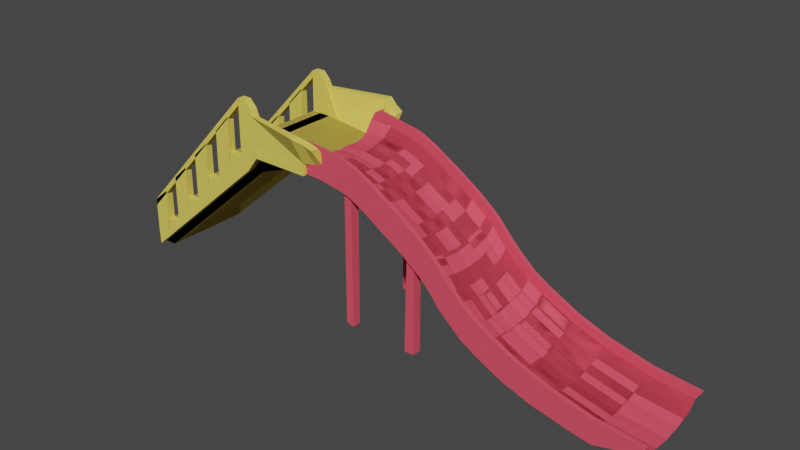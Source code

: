 # Source: Slide.blend  (saved by Blender 2.90.8; exported with 4.5.12 LTS)
import bpy
from mathutils import Matrix  # noqa: F401  (used for matrix-valued properties, if any)

bpy.ops.wm.read_factory_settings(use_empty=True)
scene = bpy.context.scene
scene.name = 'Scene'

# ---- collections
col_collection = bpy.data.collections.new('Collection'); scene.collection.children.link(col_collection)

# ---- materials (node trees are filled in below, after node groups)
mat_material_001 = bpy.data.materials.new('Material.001')
mat_material_001.use_transparent_shadow = False
mat_material_001.diffuse_color = (0.8, 0.08448, 0.1268, 1.0)
mat_material_001.metallic = 0.2795
mat_material_002 = bpy.data.materials.new('Material.002')
mat_material_002.use_transparent_shadow = False
mat_material_002.diffuse_color = (0.8, 0.6423, 0.1154, 1.0)
mat_material_002.metallic = 0.2857

# ---- material node trees

# ---- world
world_world = bpy.data.worlds.new('World'); scene.world = world_world
world_world.use_nodes = True; world_world.node_tree.nodes.clear()
_N = world_world.node_tree.nodes; _L = world_world.node_tree.links
n0 = _N.new('ShaderNodeOutputWorld'); n0.name = 'World Output'; n0.location = (300, 300)
n1 = _N.new('ShaderNodeBackground'); n1.name = 'Background'; n1.location = (10, 300)
n1.inputs[0].default_value = (0.05088, 0.05088, 0.05088, 1.0)
_L.new(n1.outputs[0], n0.inputs[0])
n0.is_active_output = True
world_world.color = (0.05088, 0.05088, 0.05088)
world_world.use_sun_shadow = False
world_world.sun_shadow_jitter_overblur = 0.0

# ---- meshes
me_cube_002 = bpy.data.meshes.new('Cube.002')
me_cube_002.from_pydata([(0.6437, -1.0, -1.0), (-5.731, -1.0, 2.719), (0.6437, 1.0, -1.0), (-5.731, 1.0, 2.719), (1.573, -1.0, -0.7517), (0.6437, 0.6, -1.0), (1.573, 1.0, -0.7517), (0.6437, 0.8, -1.0), (0.6437, 0.4, -1.034), (0.6437, 0.2, -1.046), (0.6437, 0.0, -1.073), (0.6437, -0.2, -1.046), (0.6437, -0.4, -1.034), (0.6437, -0.6, -1.0), (0.6437, -0.8, -1.0), (-5.731, -0.8, 2.536), (-5.731, -0.6, 2.498), (-5.731, -0.4, 2.436), (-5.731, -0.2, 2.425), (-5.731, 0.0, 2.397), (-5.731, 0.2, 2.425), (-5.731, 0.4, 2.436), (-5.731, 0.6, 2.498), (-5.731, 0.8, 2.536), (1.573, -0.8, -0.9346), (1.573, -0.6, -0.972), (1.573, -0.4, -1.034), (1.573, -0.2, -1.046), (1.573, 0.0, -1.073), (1.573, 0.2, -1.046), (1.573, 0.4, -1.034), (1.573, 0.6, -0.972), (1.573, 0.8, -0.9346), (-5.731, -1.0, 2.241), (-5.731, 1.0, 2.241), (-5.731, -0.8, 2.241), (-5.731, -0.6, 2.241), (-5.731, -0.4, 2.207), (-5.731, -0.2, 2.196), (-5.731, 0.0, 2.168), (-5.731, 0.2, 2.196), (-5.731, 0.4, 2.207), (-5.731, 0.6, 2.241), (-5.731, 0.8, 2.241), (-2.595, 1.0, 0.2747), (-1.947, 1.0, -0.2092), (-1.299, 1.0, -0.5296), (-0.6517, 1.0, -0.7449), (0.2412, 1.0, -0.9318), (-2.536, 1.0, 0.7139), (-1.828, 1.0, 0.1918), (-1.121, 1.0, -0.1668), (-0.4142, 1.0, -0.4203), (0.5381, 1.0, -0.6453), (-2.536, -1.0, 0.7139), (-1.828, -1.0, 0.1918), (-1.121, -1.0, -0.1668), (-0.4142, -1.0, -0.4203), (0.5381, -1.0, -0.6453), (-2.536, 0.8, 0.531), (-1.828, 0.8, 0.008881), (-1.121, 0.8, -0.3497), (-0.4142, 0.8, -0.6032), (0.5381, 0.8, -0.8282), (-2.536, 0.6, 0.4937), (-1.828, 0.6, -0.02847), (-1.121, 0.6, -0.387), (-0.4142, 0.6, -0.6405), (0.5381, 0.6, -0.8656), (-2.536, 0.4, 0.4313), (-1.828, 0.4, -0.09087), (-1.121, 0.4, -0.4494), (-0.4142, 0.4, -0.7029), (0.5381, 0.4, -0.928), (-2.536, 0.2, 0.4201), (-1.828, 0.2, -0.1021), (-1.121, 0.2, -0.4606), (-0.4142, 0.2, -0.7141), (0.5381, 0.2, -0.9391), (-2.536, 0.0, 0.3928), (-1.828, 0.0, -0.1293), (-1.121, 0.0, -0.4879), (-0.4142, 0.0, -0.7414), (0.5381, 0.0, -0.9664), (-2.536, -0.2, 0.4201), (-1.828, -0.2, -0.1021), (-1.121, -0.2, -0.4606), (-0.4142, -0.2, -0.7141), (0.5381, -0.2, -0.9391), (-2.536, -0.4, 0.4313), (-1.828, -0.4, -0.09087), (-1.121, -0.4, -0.4494), (-0.4142, -0.4, -0.7029), (0.5381, -0.4, -0.928), (-2.536, -0.6, 0.4937), (-1.828, -0.6, -0.02847), (-1.121, -0.6, -0.387), (-0.4142, -0.6, -0.6405), (0.5381, -0.6, -0.8656), (-2.536, -0.8, 0.531), (-1.828, -0.8, 0.008881), (-1.121, -0.8, -0.3497), (-0.4142, -0.8, -0.6032), (0.5381, -0.8, -0.8282), (-2.595, -0.8, 0.2747), (-1.947, -0.8, -0.2092), (-1.299, -0.8, -0.5296), (-0.6517, -0.8, -0.7449), (0.2412, -0.8, -0.9318), (-2.595, -0.6, 0.2747), (-1.947, -0.6, -0.2092), (-1.299, -0.6, -0.5296), (-0.6517, -0.6, -0.7449), (0.2412, -0.6, -0.9318), (-2.595, -0.4, 0.2404), (-1.947, -0.4, -0.2436), (-1.299, -0.4, -0.564), (-0.6517, -0.4, -0.7793), (0.2412, -0.4, -0.9661), (-2.595, -0.2, 0.2292), (-1.947, -0.2, -0.2548), (-1.299, -0.2, -0.5752), (-0.6517, -0.2, -0.7905), (0.2412, -0.2, -0.9773), (-2.595, 0.0, 0.2019), (-1.947, 0.0, -0.282), (-1.299, 0.0, -0.6024), (-0.6517, 0.0, -0.8177), (0.2412, 0.0, -1.005), (-2.595, 0.2, 0.2292), (-1.947, 0.2, -0.2548), (-1.299, 0.2, -0.5752), (-0.6517, 0.2, -0.7905), (0.2412, 0.2, -0.9773), (-2.595, 0.4, 0.2404), (-1.947, 0.4, -0.2436), (-1.299, 0.4, -0.564), (-0.6517, 0.4, -0.7793), (0.2412, 0.4, -0.9661), (-2.595, 0.6, 0.2747), (-1.947, 0.6, -0.2092), (-1.299, 0.6, -0.5296), (-0.6517, 0.6, -0.7449), (0.2412, 0.6, -0.9318), (-2.595, 0.8, 0.2747), (-1.947, 0.8, -0.2092), (-1.299, 0.8, -0.5296), (-0.6517, 0.8, -0.7449), (0.2412, 0.8, -0.9318), (0.2412, -1.0, -0.9318), (-0.6517, -1.0, -0.7449), (-1.299, -1.0, -0.5296), (-1.947, -1.0, -0.2092), (-2.595, -1.0, 0.2747), (0.2412, 1.0, -0.9318), (0.6437, 1.0, -1.0), (1.573, 1.0, -0.7517), (0.5381, 1.0, -0.6453), (-5.731, 1.0, 2.719), (-5.731, 1.0, 2.241), (-2.595, 1.0, 0.2747), (-1.947, 1.0, -0.2092), (-1.299, 1.0, -0.5296), (-0.6517, 1.0, -0.7449), (-2.536, 1.0, 0.7139), (-1.828, 1.0, 0.1918), (-1.121, 1.0, -0.1668), (-0.4142, 1.0, -0.4203), (-2.982, -1.0, 0.6902), (-3.64, -1.0, 1.265), (-4.163, -1.0, 1.591), (-4.685, -1.0, 1.922), (-5.208, -1.0, 2.153), (-5.208, 1.0, 2.153), (-4.685, 1.0, 1.922), (-4.163, 1.0, 1.591), (-3.64, 1.0, 1.265), (-2.982, 1.0, 0.6902), (-5.198, 1.0, 2.624), (-4.666, 1.0, 2.387), (-4.133, 1.0, 2.049), (-3.601, 1.0, 1.717), (-2.933, 1.0, 1.136), (-5.198, -1.0, 2.624), (-4.666, -1.0, 2.387), (-4.133, -1.0, 2.049), (-3.601, -1.0, 1.717), (-2.933, -1.0, 1.136), (-5.198, 0.8, 2.441), (-4.666, 0.8, 2.204), (-4.133, 0.8, 1.866), (-3.601, 0.8, 1.534), (-2.933, 0.8, 0.9529), (-5.198, 0.6, 2.403), (-4.666, 0.6, 2.167), (-4.133, 0.6, 1.829), (-3.601, 0.6, 1.496), (-2.933, 0.6, 0.9155), (-5.198, 0.4, 2.341), (-4.666, 0.4, 2.104), (-4.133, 0.4, 1.767), (-3.601, 0.4, 1.434), (-2.933, 0.4, 0.8531), (-5.198, 0.2, 2.33), (-4.666, 0.2, 2.093), (-4.133, 0.2, 1.755), (-3.601, 0.2, 1.423), (-2.933, 0.2, 0.8419), (-5.198, 0.0, 2.303), (-4.666, 0.0, 2.066), (-4.133, 0.0, 1.728), (-3.601, 0.0, 1.396), (-2.933, 0.0, 0.8147), (-5.198, -0.2, 2.33), (-4.666, -0.2, 2.093), (-4.133, -0.2, 1.755), (-3.601, -0.2, 1.423), (-2.933, -0.2, 0.8419), (-5.198, -0.4, 2.341), (-4.666, -0.4, 2.104), (-4.133, -0.4, 1.767), (-3.601, -0.4, 1.434), (-2.933, -0.4, 0.8531), (-5.198, -0.6, 2.403), (-4.666, -0.6, 2.167), (-4.133, -0.6, 1.829), (-3.601, -0.6, 1.496), (-2.933, -0.6, 0.9155), (-5.198, -0.8, 2.441), (-4.666, -0.8, 2.204), (-4.133, -0.8, 1.866), (-3.601, -0.8, 1.534), (-2.933, -0.8, 0.9529), (-5.208, -0.8, 2.153), (-4.685, -0.8, 1.922), (-4.163, -0.8, 1.591), (-3.64, -0.8, 1.265), (-2.982, -0.8, 0.6902), (-5.208, -0.6, 2.153), (-4.685, -0.6, 1.922), (-4.163, -0.6, 1.591), (-3.64, -0.6, 1.265), (-2.982, -0.6, 0.6902), (-5.208, -0.4, 2.118), (-4.685, -0.4, 1.888), (-4.163, -0.4, 1.557), (-3.64, -0.4, 1.23), (-2.982, -0.4, 0.6559), (-5.208, -0.2, 2.107), (-4.685, -0.2, 1.877), (-4.163, -0.2, 1.545), (-3.64, -0.2, 1.219), (-2.982, -0.2, 0.6447), (-5.208, 0.0, 2.08), (-4.685, 0.0, 1.85), (-4.163, 0.0, 1.518), (-3.64, 0.0, 1.192), (-2.982, 0.0, 0.6174), (-5.208, 0.2, 2.107), (-4.685, 0.2, 1.877), (-4.163, 0.2, 1.545), (-3.64, 0.2, 1.219), (-2.982, 0.2, 0.6447), (-5.208, 0.4, 2.118), (-4.685, 0.4, 1.888), (-4.163, 0.4, 1.557), (-3.64, 0.4, 1.23), (-2.982, 0.4, 0.6559), (-5.208, 0.6, 2.153), (-4.685, 0.6, 1.922), (-4.163, 0.6, 1.591), (-3.64, 0.6, 1.265), (-2.982, 0.6, 0.6902), (-5.208, 0.8, 2.153), (-4.685, 0.8, 1.922), (-4.163, 0.8, 1.591), (-3.64, 0.8, 1.265), (-2.982, 0.8, 0.6902), (-5.208, 1.0, 2.153), (-4.685, 1.0, 1.922), (-4.163, 1.0, 1.591), (-3.64, 1.0, 1.265), (-2.982, 1.0, 0.6902), (-5.198, 1.0, 2.624), (-4.666, 1.0, 2.387), (-4.133, 1.0, 2.049), (-3.601, 1.0, 1.717), (-2.933, 1.0, 1.136), (-3.292, -1.0, 0.996), (-3.466, -1.0, 1.116), (-3.466, 1.0, 1.116), (-3.292, 1.0, 0.996), (-3.423, 1.0, 1.565), (-3.246, 1.0, 1.444), (-3.423, -1.0, 1.565), (-3.246, -1.0, 1.444), (-3.423, 0.8, 1.383), (-3.246, 0.8, 1.261), (-3.423, 0.6, 1.345), (-3.246, 0.6, 1.223), (-3.423, 0.4, 1.283), (-3.246, 0.4, 1.161), (-3.423, 0.2, 1.272), (-3.246, 0.2, 1.15), (-3.423, 0.0, 1.244), (-3.246, 0.0, 1.123), (-3.423, -0.2, 1.272), (-3.246, -0.2, 1.15), (-3.423, -0.4, 1.283), (-3.246, -0.4, 1.161), (-3.423, -0.6, 1.345), (-3.246, -0.6, 1.223), (-3.423, -0.8, 1.383), (-3.246, -0.8, 1.261), (-3.466, -0.8, 1.116), (-3.292, -0.8, 0.996), (-3.466, -0.6, 1.116), (-3.292, -0.6, 0.996), (-3.466, -0.4, 1.081), (-3.292, -0.4, 0.9616), (-3.466, -0.2, 1.07), (-3.292, -0.2, 0.9505), (-3.466, 0.0, 1.043), (-3.292, 0.0, 0.9232), (-3.466, 0.2, 1.07), (-3.292, 0.2, 0.9505), (-3.466, 0.4, 1.081), (-3.292, 0.4, 0.9616), (-3.466, 0.6, 1.116), (-3.292, 0.6, 0.996), (-3.466, 0.8, 1.116), (-3.292, 0.8, 0.996), (-3.466, 1.0, 1.116), (-3.292, 1.0, 0.996), (-3.423, 1.0, 1.565), (-3.246, 1.0, 1.444), (-3.234, 1.0, 0.9489), (-3.124, 1.0, 0.8439), (-3.186, 1.0, 1.396), (-3.075, 1.0, 1.29), (-3.186, -1.0, 1.396), (-3.075, -1.0, 1.29), (-3.186, 0.8, 1.213), (-3.075, 0.8, 1.107), (-3.186, 0.6, 1.176), (-3.075, 0.6, 1.07), (-3.186, 0.4, 1.113), (-3.075, 0.4, 1.007), (-3.186, 0.2, 1.102), (-3.075, 0.2, 0.9963), (-3.186, 0.0, 1.075), (-3.075, 0.0, 0.969), (-3.186, -0.2, 1.102), (-3.075, -0.2, 0.9963), (-3.186, -0.4, 1.113), (-3.075, -0.4, 1.007), (-3.186, -0.6, 1.176), (-3.075, -0.6, 1.07), (-3.186, -0.8, 1.213), (-3.075, -0.8, 1.107), (-3.234, -0.8, 0.9489), (-3.124, -0.8, 0.8439), (-3.234, -0.6, 0.9489), (-3.124, -0.6, 0.8439), (-3.234, -0.4, 0.9145), (-3.124, -0.4, 0.8095), (-3.234, -0.2, 0.9033), (-3.124, -0.2, 0.7983), (-3.234, 0.0, 0.8761), (-3.124, 0.0, 0.7711), (-3.234, 0.2, 0.9033), (-3.124, 0.2, 0.7983), (-3.234, 0.4, 0.9145), (-3.124, 0.4, 0.8095), (-3.234, 0.6, 0.9489), (-3.124, 0.6, 0.8439), (-3.234, 0.8, 0.9489), (-3.124, 0.8, 0.8439), (-3.234, 1.0, 0.9489), (-3.124, 1.0, 0.8439), (-3.186, 1.0, 1.396), (-3.075, 1.0, 1.29), (-3.124, -1.0, 0.8439), (-3.234, -1.0, 0.9489), (-3.901, -1.0, 1.439), (-3.901, 1.0, 1.439), (-3.867, 1.0, 1.894), (-3.867, -1.0, 1.894), (-3.867, 0.8, 1.711), (-3.867, 0.6, 1.674), (-3.867, 0.4, 1.611), (-3.867, 0.2, 1.6), (-3.867, 0.0, 1.573), (-3.867, -0.2, 1.6), (-3.867, -0.4, 1.611), (-3.867, -0.6, 1.674), (-3.867, -0.8, 1.711), (-3.901, -0.8, 1.439), (-3.901, -0.6, 1.439), (-3.901, -0.4, 1.405), (-3.901, -0.2, 1.393), (-3.901, 0.0, 1.366), (-3.901, 0.2, 1.393), (-3.901, 0.4, 1.405), (-3.901, 0.6, 1.439), (-3.901, 0.8, 1.439), (-3.901, 1.0, 1.439), (-3.867, 1.0, 1.894), (-2.789, 1.0, 0.4464), (-2.734, 1.0, 0.8887), (-2.734, -1.0, 0.8887), (-2.734, 0.8, 0.7058), (-2.734, 0.6, 0.6685), (-2.734, 0.4, 0.6061), (-2.734, 0.2, 0.5949), (-2.734, 0.0, 0.5677), (-2.734, -0.2, 0.5949), (-2.734, -0.4, 0.6061), (-2.734, -0.6, 0.6685), (-2.734, -0.8, 0.7058), (-2.789, -0.8, 0.4464), (-2.789, -0.6, 0.4464), (-2.789, -0.4, 0.412), (-2.789, -0.2, 0.4008), (-2.789, 0.0, 0.3736), (-2.789, 0.2, 0.4008), (-2.789, 0.4, 0.412), (-2.789, 0.6, 0.4464), (-2.789, 0.8, 0.4464), (-2.789, 1.0, 0.4464), (-2.734, 1.0, 0.8887), (-2.789, -1.0, 0.4464), (-2.271, 1.0, -0.0136), (-2.182, 1.0, 0.4065), (-2.182, -1.0, 0.4065), (-2.182, 0.8, 0.2236), (-2.182, 0.6, 0.1862), (-2.182, 0.4, 0.1239), (-2.182, 0.2, 0.1127), (-2.182, 0.0, 0.08542), (-2.182, -0.2, 0.1127), (-2.182, -0.4, 0.1239), (-2.182, -0.6, 0.1862), (-2.182, -0.8, 0.2236), (-2.271, -0.8, -0.0136), (-2.271, -0.6, -0.0136), (-2.271, -0.4, -0.04795), (-2.271, -0.2, -0.05914), (-2.271, 0.0, -0.08639), (-2.271, 0.2, -0.05914), (-2.271, 0.4, -0.04795), (-2.271, 0.6, -0.0136), (-2.271, 0.8, -0.0136), (-2.271, -1.0, -0.0136), (-2.271, 1.0, -0.0136), (-2.182, 1.0, 0.4065), (-4.424, -1.0, 1.764), (-4.424, 1.0, 1.764), (-4.399, 1.0, 2.226), (-4.399, -1.0, 2.226), (-4.399, 0.8, 2.043), (-4.399, 0.6, 2.006), (-4.399, 0.4, 1.943), (-4.399, 0.2, 1.932), (-4.399, 0.0, 1.905), (-4.399, -0.2, 1.932), (-4.399, -0.4, 1.943), (-4.399, -0.6, 2.006), (-4.399, -0.8, 2.043), (-4.424, -0.8, 1.764), (-4.424, -0.6, 1.764), (-4.424, -0.4, 1.73), (-4.424, -0.2, 1.719), (-4.424, 0.0, 1.692), (-4.424, 0.2, 1.719), (-4.424, 0.4, 1.73), (-4.424, 0.6, 1.764), (-4.424, 0.8, 1.764), (-4.424, 1.0, 1.764), (-4.399, 1.0, 2.226), (-4.86, -1.0, 2.013), (-5.034, -1.0, 2.096), (-5.034, 1.0, 2.096), (-4.86, 1.0, 2.013), (-5.021, 1.0, 2.565), (-4.843, 1.0, 2.48), (-5.021, -1.0, 2.565), (-4.843, -1.0, 2.48), (-5.021, 0.8, 2.382), (-4.843, 0.8, 2.297), (-5.021, 0.6, 2.345), (-4.843, 0.6, 2.259), (-5.021, 0.4, 2.283), (-4.843, 0.4, 2.197), (-5.021, 0.2, 2.271), (-4.843, 0.2, 2.186), (-5.021, 0.0, 2.244), (-4.843, 0.0, 2.159), (-5.021, -0.2, 2.271), (-4.843, -0.2, 2.186), (-5.021, -0.4, 2.283), (-4.843, -0.4, 2.197), (-5.021, -0.6, 2.345), (-4.843, -0.6, 2.259), (-5.021, -0.8, 2.382), (-4.843, -0.8, 2.297), (-5.034, -0.8, 2.096), (-4.86, -0.8, 2.013), (-5.034, -0.6, 2.096), (-4.86, -0.6, 2.013), (-5.034, -0.4, 2.062), (-4.86, -0.4, 1.978), (-5.034, -0.2, 2.051), (-4.86, -0.2, 1.967), (-5.034, 0.0, 2.024), (-4.86, 0.0, 1.94), (-5.034, 0.2, 2.051), (-4.86, 0.2, 1.967), (-5.034, 0.4, 2.062), (-4.86, 0.4, 1.978), (-5.034, 0.6, 2.096), (-4.86, 0.6, 2.013), (-5.034, 0.8, 2.096), (-4.86, 0.8, 2.013), (-5.034, 1.0, 2.096), (-4.86, 1.0, 2.013), (-5.021, 1.0, 2.565), (-4.843, 1.0, 2.48), (0.2412, 1.09, -0.9318), (0.6437, 1.09, -1.0), (1.573, 1.09, -0.7517), (0.5381, 1.09, -0.6453), (-5.731, 1.09, 2.719), (-5.731, 1.09, 2.241), (-2.789, 1.09, 0.4464), (-2.595, 1.09, 0.2747), (-2.271, 1.09, -0.0136), (-1.947, 1.09, -0.2092), (-1.299, 1.09, -0.5296), (-0.6517, 1.09, -0.7449), (-2.734, 1.09, 0.8887), (-2.536, 1.09, 0.7139), (-2.182, 1.09, 0.4065), (-1.828, 1.09, 0.1918), (-1.121, 1.09, -0.1668), (-0.4142, 1.09, -0.4203), (-5.208, 1.09, 2.153), (-4.86, 1.09, 2.013), (-4.685, 1.09, 1.922), (-4.424, 1.09, 1.764), (-4.163, 1.09, 1.591), (-3.901, 1.09, 1.439), (-3.64, 1.09, 1.265), (-3.124, 1.09, 0.8439), (-2.982, 1.09, 0.6902), (-5.198, 1.09, 2.624), (-4.843, 1.09, 2.48), (-4.666, 1.09, 2.387), (-4.399, 1.09, 2.226), (-4.133, 1.09, 2.049), (-3.867, 1.09, 1.894), (-3.601, 1.09, 1.717), (-3.075, 1.09, 1.29), (-2.933, 1.09, 1.136), (-3.466, 1.09, 1.116), (-3.292, 1.09, 0.996), (-3.423, 1.09, 1.565), (-3.246, 1.09, 1.444), (-3.234, 1.09, 0.9489), (-3.186, 1.09, 1.396), (-5.034, 1.09, 2.096), (-5.021, 1.09, 2.565), (0.6463, 1.0, -0.4637), (1.681, 1.0, -0.5701), (-2.626, 1.0, 1.093), (-2.427, 1.0, 0.8955), (-2.074, 1.0, 0.5881), (-1.72, 1.0, 0.3734), (-1.013, 1.0, 0.0148), (-0.3061, 1.0, -0.2387), (-5.622, 1.0, 2.9), (-5.09, 1.0, 2.805), (-4.735, 1.0, 2.661), (-4.557, 1.0, 2.569), (-4.291, 1.0, 2.408), (-4.025, 1.0, 2.25), (-3.759, 1.0, 2.076), (-3.492, 1.0, 1.898), (-2.967, 1.0, 1.472), (-2.825, 1.0, 1.317), (-5.622, 1.09, 2.9), (-2.427, 1.09, 0.8955), (-2.074, 1.09, 0.5881), (-3.315, 1.0, 1.764), (-3.137, 1.0, 1.625), (-4.735, 1.09, 2.661), (0.6463, 1.09, -0.4637), (-3.078, 1.0, 1.577), (-5.09, 1.09, 2.805), (-4.912, 1.0, 2.747), (-4.912, 1.09, 2.747), (1.681, 1.09, -0.5701), (-4.025, 1.09, 2.25), (-3.759, 1.09, 2.076), (-2.626, 1.09, 1.093), (-1.72, 1.09, 0.3734), (-1.013, 1.09, 0.0148), (-0.3061, 1.09, -0.2387), (-4.557, 1.09, 2.569), (-4.291, 1.09, 2.408), (-3.492, 1.09, 1.898), (-2.967, 1.09, 1.472), (-2.825, 1.09, 1.317), (-3.315, 1.09, 1.764), (-3.137, 1.09, 1.625), (-3.078, 1.09, 1.577), (-6.251, 0.8, 2.484), (-6.251, 1.0, 2.757), (-6.251, 0.0, 2.386), (-6.251, 0.2, 2.414), (-6.251, 0.4, 2.392), (-6.251, 0.6, 2.393), (-6.251, 1.0, 2.28), (-6.251, 0.0, 2.207), (-6.251, 0.2, 2.235), (-6.251, 0.4, 2.246), (-6.251, 0.6, 2.28), (-6.251, 0.8, 2.28), (-6.251, 1.0, 2.757), (-6.251, 1.0, 2.28), (-6.251, 1.097, 2.28), (-6.246, 1.23, 2.757), (-6.143, 1.24, 2.939), (-6.143, 1.0, 2.939), (-5.226, 0.8, -0.8459), (-5.226, 1.0, -0.8459), (-5.052, 1.0, -0.9021), (-5.052, 0.8, -0.9021), (-3.69, 0.8, -0.9246), (-3.69, 1.0, -0.9246), (-3.461, 1.0, -0.9132), (-3.461, 0.8, -0.9132), (-5.226, 0.8, -0.8459), (-5.226, 1.0, -0.8459), (-5.052, 1.0, -0.9021), (-5.052, 0.8, -0.9021)], [], [(533, 159, 629, 630), (103, 58, 4, 24), (58, 149, 0, 4), (51, 52, 167, 166), (14, 24, 4, 0), (2, 6, 32, 7), (7, 32, 31, 5), (5, 31, 30, 8), (8, 30, 29, 9), (9, 29, 28, 10), (10, 28, 27, 11), (11, 27, 26, 12), (12, 26, 25, 13), (13, 25, 24, 14), (53, 63, 32, 6), (63, 68, 31, 32), (68, 73, 30, 31), (73, 78, 29, 30), (78, 83, 28, 29), (83, 88, 27, 28), (88, 93, 26, 27), (93, 98, 25, 26), (98, 103, 24, 25), (33, 1, 15, 35), (35, 15, 16, 36), (36, 16, 17, 37), (37, 17, 18, 38), (38, 18, 19, 39), (42, 41, 625, 626), (19, 20, 619, 618), (43, 42, 626, 627), (590, 532, 631, 632), (268, 42, 43, 273), (263, 41, 42, 268), (258, 40, 41, 263), (253, 39, 40, 258), (248, 38, 39, 253), (243, 37, 38, 248), (238, 36, 37, 243), (233, 35, 36, 238), (172, 33, 35, 233), (273, 43, 34, 173), (7, 148, 48, 2), (148, 147, 47, 48), (147, 146, 46, 47), (146, 145, 45, 46), (452, 144, 44, 432), (0, 149, 108, 14), (149, 150, 107, 108), (150, 151, 106, 107), (151, 152, 105, 106), (453, 153, 104, 444), (14, 108, 113, 13), (108, 107, 112, 113), (107, 106, 111, 112), (106, 105, 110, 111), (444, 104, 109, 445), (13, 113, 118, 12), (113, 112, 117, 118), (112, 111, 116, 117), (111, 110, 115, 116), (445, 109, 114, 446), (12, 118, 123, 11), (118, 117, 122, 123), (117, 116, 121, 122), (116, 115, 120, 121), (446, 114, 119, 447), (11, 123, 128, 10), (123, 122, 127, 128), (122, 121, 126, 127), (121, 120, 125, 126), (447, 119, 124, 448), (10, 128, 133, 9), (128, 127, 132, 133), (127, 126, 131, 132), (126, 125, 130, 131), (448, 124, 129, 449), (9, 133, 138, 8), (133, 132, 137, 138), (132, 131, 136, 137), (131, 130, 135, 136), (449, 129, 134, 450), (8, 138, 143, 5), (138, 137, 142, 143), (137, 136, 141, 142), (136, 135, 140, 141), (450, 134, 139, 451), (5, 143, 148, 7), (143, 142, 147, 148), (142, 141, 146, 147), (141, 140, 145, 146), (451, 139, 144, 452), (418, 419, 99, 94), (442, 443, 100, 95), (95, 100, 101, 96), (96, 101, 102, 97), (97, 102, 103, 98), (417, 418, 94, 89), (441, 442, 95, 90), (90, 95, 96, 91), (91, 96, 97, 92), (92, 97, 98, 93), (416, 417, 89, 84), (440, 441, 90, 85), (85, 90, 91, 86), (86, 91, 92, 87), (87, 92, 93, 88), (415, 416, 84, 79), (439, 440, 85, 80), (80, 85, 86, 81), (81, 86, 87, 82), (82, 87, 88, 83), (414, 415, 79, 74), (438, 439, 80, 75), (75, 80, 81, 76), (76, 81, 82, 77), (77, 82, 83, 78), (413, 414, 74, 69), (437, 438, 75, 70), (70, 75, 76, 71), (71, 76, 77, 72), (72, 77, 78, 73), (412, 413, 69, 64), (436, 437, 70, 65), (65, 70, 71, 66), (66, 71, 72, 67), (67, 72, 73, 68), (411, 412, 64, 59), (435, 436, 65, 60), (60, 65, 66, 61), (61, 66, 67, 62), (62, 67, 68, 63), (409, 411, 59, 49), (433, 435, 60, 50), (50, 60, 61, 51), (51, 61, 62, 52), (52, 62, 63, 53), (2, 48, 154, 155), (173, 34, 159, 278), (50, 51, 166, 165), (433, 50, 165, 455), (409, 49, 164, 430), (410, 431, 153, 54), (434, 453, 152, 55), (55, 152, 151, 56), (56, 151, 150, 57), (57, 150, 149, 58), (419, 410, 54, 99), (443, 434, 55, 100), (100, 55, 56, 101), (101, 56, 57, 102), (102, 57, 58, 103), (429, 282, 554, 534), (162, 161, 537, 538), (280, 478, 549, 550), (555, 532, 590, 598), (567, 566, 613, 614), (161, 454, 536, 537), (432, 44, 160, 454), (6, 2, 155, 156), (52, 53, 157, 167), (46, 45, 161, 162), (34, 3, 158, 159), (53, 6, 156, 157), (47, 46, 162, 163), (48, 47, 163, 154), (279, 525, 547, 548), (379, 378, 568, 553), (333, 332, 564, 565), (160, 429, 534, 535), (278, 159, 533, 546), (15, 1, 183, 228), (505, 487, 184, 229), (468, 459, 185, 230), (396, 387, 186, 231), (359, 341, 187, 232), (1, 33, 172, 183), (487, 480, 171, 184), (459, 456, 170, 185), (387, 384, 169, 186), (341, 382, 168, 187), (3, 178, 283, 158), (485, 179, 284, 527), (458, 180, 285, 479), (386, 181, 286, 407), (339, 182, 287, 381), (408, 177, 282, 429), (290, 176, 281, 332), (385, 175, 280, 406), (457, 174, 279, 478), (482, 173, 278, 524), (3, 23, 188, 178), (485, 489, 189, 179), (458, 460, 190, 180), (386, 388, 191, 181), (339, 343, 192, 182), (23, 22, 193, 188), (489, 491, 194, 189), (460, 461, 195, 190), (388, 389, 196, 191), (343, 345, 197, 192), (22, 21, 198, 193), (491, 493, 199, 194), (461, 462, 200, 195), (389, 390, 201, 196), (345, 347, 202, 197), (21, 20, 203, 198), (493, 495, 204, 199), (462, 463, 205, 200), (390, 391, 206, 201), (347, 349, 207, 202), (20, 19, 208, 203), (495, 497, 209, 204), (463, 464, 210, 205), (391, 392, 211, 206), (349, 351, 212, 207), (19, 18, 213, 208), (497, 499, 214, 209), (464, 465, 215, 210), (392, 393, 216, 211), (351, 353, 217, 212), (18, 17, 218, 213), (499, 501, 219, 214), (465, 466, 220, 215), (393, 394, 221, 216), (353, 355, 222, 217), (17, 16, 223, 218), (501, 503, 224, 219), (466, 467, 225, 220), (394, 395, 226, 221), (355, 357, 227, 222), (16, 15, 228, 223), (503, 505, 229, 224), (467, 468, 230, 225), (395, 396, 231, 226), (357, 359, 232, 227), (428, 277, 177, 408), (176, 290, 640, 639), (405, 275, 175, 385), (477, 274, 174, 457), (482, 522, 637, 636), (431, 168, 237, 420), (289, 169, 236, 314), (384, 170, 235, 397), (456, 171, 234, 469), (481, 172, 233, 506), (420, 237, 242, 421), (314, 236, 241, 316), (397, 235, 240, 398), (469, 234, 239, 470), (506, 233, 238, 508), (421, 242, 247, 422), (316, 241, 246, 318), (398, 240, 245, 399), (470, 239, 244, 471), (508, 238, 243, 510), (422, 247, 252, 423), (318, 246, 251, 320), (399, 245, 250, 400), (471, 244, 249, 472), (510, 243, 248, 512), (423, 252, 257, 424), (320, 251, 256, 322), (400, 250, 255, 401), (472, 249, 254, 473), (512, 248, 253, 514), (424, 257, 262, 425), (322, 256, 261, 324), (401, 255, 260, 402), (473, 254, 259, 474), (514, 253, 258, 516), (425, 262, 267, 426), (324, 261, 266, 326), (402, 260, 265, 403), (474, 259, 264, 475), (516, 258, 263, 518), (426, 267, 272, 427), (326, 266, 271, 328), (403, 265, 270, 404), (475, 264, 269, 476), (518, 263, 268, 520), (427, 272, 277, 428), (328, 271, 276, 330), (404, 270, 275, 405), (476, 269, 274, 477), (520, 268, 273, 522), (374, 329, 331, 376), (329, 328, 330, 331), (372, 327, 329, 374), (327, 326, 328, 329), (370, 325, 327, 372), (325, 324, 326, 327), (368, 323, 325, 370), (323, 322, 324, 325), (366, 321, 323, 368), (321, 320, 322, 323), (364, 319, 321, 366), (319, 318, 320, 321), (362, 317, 319, 364), (317, 316, 318, 319), (360, 315, 317, 362), (315, 314, 316, 317), (383, 288, 315, 360), (288, 289, 314, 315), (376, 331, 291, 336), (331, 330, 290, 291), (226, 231, 312, 310), (310, 312, 313, 311), (221, 226, 310, 308), (308, 310, 311, 309), (216, 221, 308, 306), (306, 308, 309, 307), (211, 216, 306, 304), (304, 306, 307, 305), (206, 211, 304, 302), (302, 304, 305, 303), (201, 206, 302, 300), (300, 302, 303, 301), (196, 201, 300, 298), (298, 300, 301, 299), (191, 196, 298, 296), (296, 298, 299, 297), (181, 191, 296, 292), (292, 296, 297, 293), (336, 291, 333, 378), (291, 290, 332, 333), (181, 292, 334, 286), (292, 293, 335, 334), (186, 169, 289, 294), (294, 289, 288, 295), (231, 186, 294, 312), (312, 294, 295, 313), (378, 333, 565, 568), (332, 281, 552, 564), (3, 34, 622, 617), (543, 542, 592, 605), (177, 337, 379, 282), (337, 336, 378, 379), (277, 377, 337, 177), (377, 376, 336, 337), (168, 382, 361, 237), (382, 383, 360, 361), (237, 361, 363, 242), (361, 360, 362, 363), (242, 363, 365, 247), (363, 362, 364, 365), (247, 365, 367, 252), (365, 364, 366, 367), (252, 367, 369, 257), (367, 366, 368, 369), (257, 369, 371, 262), (369, 368, 370, 371), (262, 371, 373, 267), (371, 370, 372, 373), (267, 373, 375, 272), (373, 372, 374, 375), (272, 375, 377, 277), (375, 374, 376, 377), (311, 313, 358, 356), (356, 358, 359, 357), (309, 311, 356, 354), (354, 356, 357, 355), (307, 309, 354, 352), (352, 354, 355, 353), (305, 307, 352, 350), (350, 352, 353, 351), (303, 305, 350, 348), (348, 350, 351, 349), (301, 303, 348, 346), (346, 348, 349, 347), (299, 301, 346, 344), (344, 346, 347, 345), (297, 299, 344, 342), (342, 344, 345, 343), (293, 297, 342, 338), (338, 342, 343, 339), (293, 338, 380, 335), (338, 339, 381, 380), (295, 288, 383, 340), (340, 383, 382, 341), (313, 295, 340, 358), (358, 340, 341, 359), (271, 404, 405, 276), (266, 403, 404, 271), (261, 402, 403, 266), (256, 401, 402, 261), (251, 400, 401, 256), (246, 399, 400, 251), (241, 398, 399, 246), (236, 397, 398, 241), (169, 384, 397, 236), (276, 405, 385, 176), (225, 230, 396, 395), (220, 225, 395, 394), (215, 220, 394, 393), (210, 215, 393, 392), (205, 210, 392, 391), (200, 205, 391, 390), (195, 200, 390, 389), (190, 195, 389, 388), (180, 190, 388, 386), (176, 385, 406, 281), (180, 386, 407, 285), (185, 170, 384, 387), (230, 185, 387, 396), (287, 430, 574, 589), (139, 427, 428, 144), (134, 426, 427, 139), (129, 425, 426, 134), (124, 424, 425, 129), (119, 423, 424, 124), (114, 422, 423, 119), (109, 421, 422, 114), (104, 420, 421, 109), (153, 431, 420, 104), (144, 428, 408, 44), (44, 408, 429, 160), (540, 563, 612, 604), (232, 187, 410, 419), (187, 168, 431, 410), (182, 409, 430, 287), (182, 192, 411, 409), (192, 197, 412, 411), (197, 202, 413, 412), (202, 207, 414, 413), (207, 212, 415, 414), (212, 217, 416, 415), (217, 222, 417, 416), (222, 227, 418, 417), (227, 232, 419, 418), (45, 432, 454, 161), (454, 160, 535, 536), (99, 54, 434, 443), (54, 153, 453, 434), (49, 433, 455, 164), (49, 59, 435, 433), (59, 64, 436, 435), (64, 69, 437, 436), (69, 74, 438, 437), (74, 79, 439, 438), (79, 84, 440, 439), (84, 89, 441, 440), (89, 94, 442, 441), (94, 99, 443, 442), (140, 451, 452, 145), (135, 450, 451, 140), (130, 449, 450, 135), (125, 448, 449, 130), (120, 447, 448, 125), (115, 446, 447, 120), (110, 445, 446, 115), (105, 444, 445, 110), (152, 453, 444, 105), (145, 452, 432, 45), (270, 476, 477, 275), (265, 475, 476, 270), (260, 474, 475, 265), (255, 473, 474, 260), (250, 472, 473, 255), (245, 471, 472, 250), (240, 470, 471, 245), (235, 469, 470, 240), (170, 456, 469, 235), (275, 477, 457, 175), (224, 229, 468, 467), (219, 224, 467, 466), (214, 219, 466, 465), (209, 214, 465, 464), (204, 209, 464, 463), (199, 204, 463, 462), (194, 199, 462, 461), (189, 194, 461, 460), (179, 189, 460, 458), (175, 457, 478, 280), (179, 458, 479, 284), (184, 171, 456, 459), (229, 184, 459, 468), (380, 381, 588, 597), (269, 521, 523, 274), (521, 520, 522, 523), (264, 519, 521, 269), (519, 518, 520, 521), (259, 517, 519, 264), (517, 516, 518, 519), (254, 515, 517, 259), (515, 514, 516, 517), (249, 513, 515, 254), (513, 512, 514, 515), (244, 511, 513, 249), (511, 510, 512, 513), (239, 509, 511, 244), (509, 508, 510, 511), (234, 507, 509, 239), (507, 506, 508, 509), (171, 480, 507, 234), (480, 481, 506, 507), (274, 523, 483, 174), (523, 522, 482, 483), (223, 228, 504, 502), (502, 504, 505, 503), (218, 223, 502, 500), (500, 502, 503, 501), (213, 218, 500, 498), (498, 500, 501, 499), (208, 213, 498, 496), (496, 498, 499, 497), (203, 208, 496, 494), (494, 496, 497, 495), (198, 203, 494, 492), (492, 494, 495, 493), (193, 198, 492, 490), (490, 492, 493, 491), (188, 193, 490, 488), (488, 490, 491, 489), (178, 188, 488, 484), (484, 488, 489, 485), (174, 483, 525, 279), (483, 482, 524, 525), (178, 484, 526, 283), (484, 485, 527, 526), (183, 172, 481, 486), (486, 481, 480, 487), (228, 183, 486, 504), (504, 486, 487, 505), (156, 155, 529, 530), (334, 335, 594, 593), (546, 533, 532, 555), (529, 528, 531, 530), (528, 539, 545, 531), (539, 538, 544, 545), (538, 537, 543, 544), (536, 535, 541, 542), (534, 554, 563, 540), (564, 552, 561, 566), (551, 550, 559, 560), (549, 548, 557, 558), (570, 546, 555, 571), (568, 565, 567, 569), (565, 564, 566, 567), (554, 553, 562, 563), (553, 568, 569, 562), (552, 551, 560, 561), (535, 534, 540, 541), (537, 536, 542, 543), (550, 549, 558, 559), (548, 547, 556, 557), (547, 570, 571, 556), (566, 561, 610, 613), (541, 540, 604, 591), (281, 406, 551, 552), (163, 162, 538, 539), (335, 380, 597, 594), (282, 379, 553, 554), (154, 163, 539, 528), (286, 334, 593, 587), (556, 571, 600, 595), (478, 279, 548, 549), (156, 530, 601, 573), (560, 559, 602, 603), (571, 555, 598, 600), (164, 455, 576, 575), (532, 533, 630, 631), (526, 527, 582, 599), (157, 156, 573, 572), (524, 278, 546, 570), (406, 280, 550, 551), (283, 526, 599, 581), (285, 407, 586, 585), (155, 154, 528, 529), (525, 524, 570, 547), (594, 597, 615, 614), (587, 593, 613, 610), (575, 576, 592, 591), (599, 582, 595, 600), (572, 573, 601, 596), (581, 599, 600, 598), (585, 586, 603, 602), (593, 594, 614, 613), (597, 588, 611, 615), (589, 574, 604, 612), (580, 581, 598, 590), (574, 575, 591, 604), (582, 583, 608, 595), (576, 577, 605, 592), (583, 584, 609, 608), (584, 585, 602, 609), (577, 578, 606, 605), (586, 587, 610, 603), (578, 579, 607, 606), (588, 589, 612, 611), (579, 572, 596, 607), (544, 543, 605, 606), (158, 283, 581, 580), (430, 164, 575, 574), (557, 556, 595, 608), (545, 544, 606, 607), (527, 284, 583, 582), (455, 165, 577, 576), (559, 558, 609, 602), (542, 541, 591, 592), (531, 545, 607, 596), (284, 479, 584, 583), (479, 285, 585, 584), (165, 166, 578, 577), (561, 560, 603, 610), (407, 286, 587, 586), (166, 167, 579, 578), (563, 562, 611, 612), (569, 567, 614, 615), (530, 531, 596, 601), (381, 287, 589, 588), (167, 157, 572, 579), (558, 557, 608, 609), (562, 569, 615, 611), (627, 616, 617, 622), (623, 618, 619, 624), (624, 619, 620, 625), (625, 620, 621, 626), (626, 621, 616, 627), (629, 628, 631, 630), (631, 628, 633, 632), (34, 43, 627, 622), (20, 21, 620, 619), (23, 3, 617, 616), (41, 40, 624, 625), (39, 19, 618, 623), (21, 22, 621, 620), (40, 39, 623, 624), (158, 580, 633, 628), (159, 158, 628, 629), (22, 23, 616, 621), (580, 590, 632, 633), (645, 642, 643, 644), (273, 173, 635, 634), (173, 482, 636, 635), (522, 273, 634, 637), (641, 638, 639, 640), (330, 276, 638, 641), (290, 330, 641, 640), (276, 176, 639, 638)])
_uv = me_cube_002.uv_layers.new(name='UVMap')
_uv.uv.foreach_set('vector', [0.5964, 0.25, 0.5964, 0.25, 0.5964, 0.25, 0.5964, 0.25, 0.4167, 0.6083, 0.4167, 0.625, 0.375, 0.75, 0.375, 0.725, 0.4167, 0.625, 0.1988, 0.6393, 0.125, 0.75, 0.375, 0.75, 0.5, 0.375, 0.4583, 0.4167, 0.4583, 0.4167, 0.5, 0.375, 0.125, 0.725, 0.375, 0.725, 0.375, 0.75, 0.125, 0.75, 0.125, 0.5, 0.375, 0.5, 0.375, 0.525, 0.125, 0.525, 0.125, 0.525, 0.375, 0.525, 0.375, 0.55, 0.125, 0.55, 0.125, 0.55, 0.375, 0.55, 0.375, 0.575, 0.125, 0.575, 0.125, 0.575, 0.375, 0.575, 0.375, 0.6, 0.125, 0.6, 0.125, 0.6, 0.375, 0.6, 0.375, 0.625, 0.125, 0.625, 0.125, 0.625, 0.375, 0.625, 0.375, 0.65, 0.125, 0.65, 0.125, 0.65, 0.375, 0.65, 0.375, 0.675, 0.125, 0.675, 0.125, 0.675, 0.375, 0.675, 0.375, 0.7, 0.125, 0.7, 0.125, 0.7, 0.375, 0.7, 0.375, 0.725, 0.125, 0.725, 0.4167, 0.4583, 0.4167, 0.475, 0.375, 0.525, 0.375, 0.5, 0.4167, 0.475, 0.4167, 0.4917, 0.375, 0.55, 0.375, 0.525, 0.4167, 0.4917, 0.4167, 0.5083, 0.375, 0.575, 0.375, 0.55, 0.4167, 0.5083, 0.4167, 0.525, 0.375, 0.6, 0.375, 0.575, 0.4167, 0.525, 0.4167, 0.5417, 0.375, 0.625, 0.375, 0.6, 0.4167, 0.5417, 0.4167, 0.5583, 0.375, 0.65, 0.375, 0.625, 0.4167, 0.5583, 0.4167, 0.575, 0.375, 0.675, 0.375, 0.65, 0.4167, 0.575, 0.4167, 0.5917, 0.375, 0.7, 0.375, 0.675, 0.4167, 0.5917, 0.4167, 0.6083, 0.375, 0.725, 0.375, 0.7, 0.5964, 0.0, 0.625, 0.0, 0.625, 0.025, 0.5964, 0.025, 0.5964, 0.025, 0.625, 0.025, 0.625, 0.05, 0.5964, 0.05, 0.5964, 0.05, 0.625, 0.05, 0.625, 0.075, 0.5964, 0.075, 0.5964, 0.075, 0.625, 0.075, 0.625, 0.1, 0.5964, 0.1, 0.5964, 0.1, 0.625, 0.1, 0.625, 0.125, 0.5964, 0.125, 0.5964, 0.2, 0.5964, 0.175, 0.5964, 0.175, 0.5964, 0.2, 0.625, 0.125, 0.625, 0.15, 0.625, 0.15, 0.625, 0.125, 0.5964, 0.225, 0.5964, 0.2, 0.5964, 0.2, 0.5964, 0.225, 0.625, 0.25, 0.625, 0.25, 0.625, 0.25, 0.625, 0.25, 0.5902, 0.2, 0.5964, 0.2, 0.5964, 0.225, 0.5902, 0.225, 0.5902, 0.175, 0.5964, 0.175, 0.5964, 0.2, 0.5902, 0.2, 0.5902, 0.15, 0.5964, 0.15, 0.5964, 0.175, 0.5902, 0.175, 0.5902, 0.125, 0.5964, 0.125, 0.5964, 0.15, 0.5902, 0.15, 0.5902, 0.1, 0.5964, 0.1, 0.5964, 0.125, 0.5902, 0.125, 0.5902, 0.075, 0.5964, 0.075, 0.5964, 0.1, 0.5902, 0.1, 0.5902, 0.05, 0.5964, 0.05, 0.5964, 0.075, 0.5902, 0.075, 0.5902, 0.025, 0.5964, 0.025, 0.5964, 0.05, 0.5902, 0.05, 0.5902, 0.0, 0.5964, 0.0, 0.5964, 0.025, 0.5902, 0.025, 0.5902, 0.225, 0.5964, 0.225, 0.5964, 0.25, 0.5902, 0.25, 0.375, 0.225, 0.4119, 0.225, 0.4119, 0.25, 0.375, 0.25, 0.4119, 0.225, 0.4488, 0.225, 0.4488, 0.25, 0.4119, 0.25, 0.4488, 0.225, 0.4857, 0.225, 0.4857, 0.25, 0.4488, 0.25, 0.4857, 0.225, 0.5226, 0.225, 0.5226, 0.25, 0.4857, 0.25, 0.541, 0.225, 0.5595, 0.225, 0.5595, 0.25, 0.541, 0.25, 0.375, 0.0, 0.4119, 0.0, 0.4119, 0.025, 0.375, 0.025, 0.4119, 0.0, 0.4488, 0.0, 0.4488, 0.025, 0.4119, 0.025, 0.4488, 0.0, 0.4857, 0.0, 0.4857, 0.025, 0.4488, 0.025, 0.4857, 0.0, 0.5226, 0.0, 0.5226, 0.025, 0.4857, 0.025, 0.541, 0.0, 0.5595, 0.0, 0.5595, 0.025, 0.541, 0.025, 0.375, 0.025, 0.4119, 0.025, 0.4119, 0.05, 0.375, 0.05, 0.4119, 0.025, 0.4488, 0.025, 0.4488, 0.05, 0.4119, 0.05, 0.4488, 0.025, 0.4857, 0.025, 0.4857, 0.05, 0.4488, 0.05, 0.4857, 0.025, 0.5226, 0.025, 0.5226, 0.05, 0.4857, 0.05, 0.541, 0.025, 0.5595, 0.025, 0.5595, 0.05, 0.541, 0.05, 0.375, 0.05, 0.4119, 0.05, 0.4119, 0.075, 0.375, 0.075, 0.4119, 0.05, 0.4488, 0.05, 0.4488, 0.075, 0.4119, 0.075, 0.4488, 0.05, 0.4857, 0.05, 0.4857, 0.075, 0.4488, 0.075, 0.4857, 0.05, 0.5226, 0.05, 0.5226, 0.075, 0.4857, 0.075, 0.541, 0.05, 0.5595, 0.05, 0.5595, 0.075, 0.541, 0.075, 0.375, 0.075, 0.4119, 0.075, 0.4119, 0.1, 0.375, 0.1, 0.4119, 0.075, 0.4488, 0.075, 0.4488, 0.1, 0.4119, 0.1, 0.4488, 0.075, 0.4857, 0.075, 0.4857, 0.1, 0.4488, 0.1, 0.4857, 0.075, 0.5226, 0.075, 0.5226, 0.1, 0.4857, 0.1, 0.541, 0.075, 0.5595, 0.075, 0.5595, 0.1, 0.541, 0.1, 0.375, 0.1, 0.4119, 0.1, 0.4119, 0.125, 0.375, 0.125, 0.4119, 0.1, 0.4488, 0.1, 0.4488, 0.125, 0.4119, 0.125, 0.4488, 0.1, 0.4857, 0.1, 0.4857, 0.125, 0.4488, 0.125, 0.4857, 0.1, 0.5226, 0.1, 0.5226, 0.125, 0.4857, 0.125, 0.541, 0.1, 0.5595, 0.1, 0.5595, 0.125, 0.541, 0.125, 0.375, 0.125, 0.4119, 0.125, 0.4119, 0.15, 0.375, 0.15, 0.4119, 0.125, 0.4488, 0.125, 0.4488, 0.15, 0.4119, 0.15, 0.4488, 0.125, 0.4857, 0.125, 0.4857, 0.15, 0.4488, 0.15, 0.4857, 0.125, 0.5226, 0.125, 0.5226, 0.15, 0.4857, 0.15, 0.541, 0.125, 0.5595, 0.125, 0.5595, 0.15, 0.541, 0.15, 0.375, 0.15, 0.4119, 0.15, 0.4119, 0.175, 0.375, 0.175, 0.4119, 0.15, 0.4488, 0.15, 0.4488, 0.175, 0.4119, 0.175, 0.4488, 0.15, 0.4857, 0.15, 0.4857, 0.175, 0.4488, 0.175, 0.4857, 0.15, 0.5226, 0.15, 0.5226, 0.175, 0.4857, 0.175, 0.541, 0.15, 0.5595, 0.15, 0.5595, 0.175, 0.541, 0.175, 0.375, 0.175, 0.4119, 0.175, 0.4119, 0.2, 0.375, 0.2, 0.4119, 0.175, 0.4488, 0.175, 0.4488, 0.2, 0.4119, 0.2, 0.4488, 0.175, 0.4857, 0.175, 0.4857, 0.2, 0.4488, 0.2, 0.4857, 0.175, 0.5226, 0.175, 0.5226, 0.2, 0.4857, 0.2, 0.541, 0.175, 0.5595, 0.175, 0.5595, 0.2, 0.541, 0.2, 0.375, 0.2, 0.4119, 0.2, 0.4119, 0.225, 0.375, 0.225, 0.4119, 0.2, 0.4488, 0.2, 0.4488, 0.225, 0.4119, 0.225, 0.4488, 0.2, 0.4857, 0.2, 0.4857, 0.225, 0.4488, 0.225, 0.4857, 0.2, 0.5226, 0.2, 0.5226, 0.225, 0.4857, 0.225, 0.541, 0.2, 0.5595, 0.2, 0.5595, 0.225, 0.541, 0.225, 0.5868, 0.1493, 0.5868, 0.1319, 0.5833, 0.1417, 0.5833, 0.1583, 0.5625, 0.2125, 0.5625, 0.2, 0.5417, 0.2583, 0.5417, 0.2667, 0.5417, 0.2667, 0.5417, 0.2583, 0.5, 0.375, 0.5, 0.375, 0.5, 0.375, 0.5, 0.375, 0.4583, 0.4917, 0.4583, 0.4833, 0.4583, 0.4833, 0.4583, 0.4917, 0.4167, 0.6083, 0.4167, 0.5917, 0.5868, 0.1667, 0.5868, 0.1493, 0.5833, 0.1583, 0.5833, 0.175, 0.5625, 0.225, 0.5625, 0.2125, 0.5417, 0.2667, 0.5417, 0.275, 0.5417, 0.275, 0.5417, 0.2667, 0.5, 0.375, 0.5, 0.375, 0.5, 0.375, 0.5, 0.375, 0.4583, 0.4833, 0.4583, 0.475, 0.4583, 0.475, 0.4583, 0.4833, 0.4167, 0.5917, 0.4167, 0.575, 0.5868, 0.184, 0.5868, 0.1667, 0.5833, 0.175, 0.5833, 0.1917, 0.5625, 0.2375, 0.5625, 0.225, 0.5417, 0.275, 0.5417, 0.2833, 0.5417, 0.2833, 0.5417, 0.275, 0.5, 0.375, 0.5, 0.375, 0.5, 0.375, 0.5, 0.375, 0.4583, 0.475, 0.4583, 0.4667, 0.4583, 0.4667, 0.4583, 0.475, 0.4167, 0.575, 0.4167, 0.5583, 0.5868, 0.2014, 0.5868, 0.184, 0.5833, 0.1917, 0.5833, 0.2083, 0.5625, 0.25, 0.5625, 0.2375, 0.5417, 0.2833, 0.5417, 0.2917, 0.5417, 0.2917, 0.5417, 0.2833, 0.5, 0.375, 0.5, 0.375, 0.5, 0.375, 0.5, 0.375, 0.4583, 0.4667, 0.4583, 0.4583, 0.4583, 0.4583, 0.4583, 0.4667, 0.4167, 0.5583, 0.4167, 0.5417, 0.5868, 0.2187, 0.5868, 0.2014, 0.5833, 0.2083, 0.5833, 0.225, 0.5625, 0.2625, 0.5625, 0.25, 0.5417, 0.2917, 0.5417, 0.3, 0.5417, 0.3, 0.5417, 0.2917, 0.5, 0.375, 0.5, 0.375, 0.5, 0.375, 0.5, 0.375, 0.4583, 0.4583, 0.4583, 0.45, 0.4583, 0.45, 0.4583, 0.4583, 0.4167, 0.5417, 0.4167, 0.525, 0.5868, 0.2361, 0.5868, 0.2187, 0.5833, 0.225, 0.5833, 0.2417, 0.5625, 0.275, 0.5625, 0.2625, 0.5417, 0.3, 0.5417, 0.3083, 0.5417, 0.3083, 0.5417, 0.3, 0.5, 0.375, 0.5, 0.375, 0.5, 0.375, 0.5, 0.375, 0.4583, 0.45, 0.4583, 0.4417, 0.4583, 0.4417, 0.4583, 0.45, 0.4167, 0.525, 0.4167, 0.5083, 0.5868, 0.2535, 0.5868, 0.2361, 0.5833, 0.2417, 0.5833, 0.2583, 0.5625, 0.2875, 0.5625, 0.275, 0.5417, 0.3083, 0.5417, 0.3167, 0.5417, 0.3167, 0.5417, 0.3083, 0.5, 0.375, 0.5, 0.375, 0.5, 0.375, 0.5, 0.375, 0.4583, 0.4417, 0.4583, 0.4333, 0.4583, 0.4333, 0.4583, 0.4417, 0.4167, 0.5083, 0.4167, 0.4917, 0.5868, 0.2708, 0.5868, 0.2535, 0.5833, 0.2583, 0.5833, 0.275, 0.5625, 0.3, 0.5625, 0.2875, 0.5417, 0.3167, 0.5417, 0.325, 0.5417, 0.325, 0.5417, 0.3167, 0.5, 0.375, 0.5, 0.375, 0.5, 0.375, 0.5, 0.375, 0.4583, 0.4333, 0.4583, 0.425, 0.4583, 0.425, 0.4583, 0.4333, 0.4167, 0.4917, 0.4167, 0.475, 0.5868, 0.2882, 0.5868, 0.2708, 0.5833, 0.275, 0.5833, 0.2917, 0.5625, 0.3125, 0.5625, 0.3, 0.5417, 0.325, 0.5417, 0.3333, 0.5417, 0.3333, 0.5417, 0.325, 0.5, 0.375, 0.5, 0.375, 0.5, 0.375, 0.5, 0.375, 0.4583, 0.425, 0.4583, 0.4167, 0.4583, 0.4167, 0.4583, 0.425, 0.4167, 0.475, 0.4167, 0.4583, 0.375, 0.25, 0.4119, 0.25, 0.4119, 0.25, 0.375, 0.25, 0.5902, 0.25, 0.5964, 0.25, 0.5964, 0.25, 0.5902, 0.25, 0.5417, 0.3333, 0.5, 0.375, 0.5, 0.375, 0.5417, 0.3333, 0.5625, 0.3125, 0.5417, 0.3333, 0.5417, 0.3333, 0.5625, 0.3125, 0.5868, 0.2882, 0.5833, 0.2917, 0.5833, 0.2917, 0.5868, 0.2882, 0.5868, 0.1146, 0.5001, 0.1874, 0.4939, 0.1966, 0.5833, 0.125, 0.5625, 0.1875, 0.457, 0.2519, 0.4202, 0.3073, 0.5417, 0.25, 0.5417, 0.25, 0.4202, 0.3073, 0.3464, 0.418, 0.5, 0.375, 0.5, 0.375, 0.3464, 0.418, 0.2726, 0.5286, 0.4583, 0.5, 0.4583, 0.5, 0.2726, 0.5286, 0.1988, 0.6393, 0.4167, 0.625, 0.5868, 0.1319, 0.5868, 0.1146, 0.5833, 0.125, 0.5833, 0.1417, 0.5625, 0.2, 0.5625, 0.1875, 0.5417, 0.25, 0.5417, 0.2583, 0.5417, 0.2583, 0.5417, 0.25, 0.5, 0.375, 0.5, 0.375, 0.5, 0.375, 0.5, 0.375, 0.4583, 0.5, 0.4583, 0.4917, 0.4583, 0.4917, 0.4583, 0.5, 0.4167, 0.625, 0.4167, 0.6083, 0.5625, 0.25, 0.5656, 0.25, 0.5656, 0.25, 0.5625, 0.25, 0.4857, 0.25, 0.5226, 0.25, 0.5226, 0.25, 0.4857, 0.25, 0.5779, 0.25, 0.581, 0.25, 0.581, 0.25, 0.5779, 0.25, 0.6181, 0.2569, 0.625, 0.25, 0.625, 0.25, 0.6181, 0.2569, 0.5926, 0.2824, 0.5949, 0.2801, 0.5949, 0.2801, 0.5926, 0.2824, 0.5226, 0.25, 0.541, 0.25, 0.541, 0.25, 0.5226, 0.25, 0.541, 0.25, 0.5595, 0.25, 0.5595, 0.25, 0.541, 0.25, 0.375, 0.5, 0.125, 0.5, 0.125, 0.5, 0.375, 0.5, 0.4583, 0.4167, 0.4167, 0.4583, 0.4167, 0.4583, 0.4583, 0.4167, 0.4857, 0.25, 0.5226, 0.25, 0.5226, 0.25, 0.4857, 0.25, 0.5964, 0.25, 0.625, 0.25, 0.625, 0.25, 0.5964, 0.25, 0.4167, 0.4583, 0.375, 0.5, 0.375, 0.5, 0.4167, 0.4583, 0.4488, 0.25, 0.4857, 0.25, 0.4857, 0.25, 0.4488, 0.25, 0.4119, 0.25, 0.4488, 0.25, 0.4488, 0.25, 0.4119, 0.25, 0.5841, 0.25, 0.5861, 0.25, 0.5861, 0.25, 0.5841, 0.25, 0.5663, 0.25, 0.567, 0.25, 0.567, 0.25, 0.5663, 0.25, 0.5677, 0.25, 0.5697, 0.25, 0.5697, 0.25, 0.5677, 0.25, 0.5595, 0.25, 0.5625, 0.25, 0.5625, 0.25, 0.5595, 0.25, 0.5902, 0.25, 0.5964, 0.25, 0.5964, 0.25, 0.5902, 0.25, 0.625, 0.025, 0.625, 0.0, 0.6181, 0.02083, 0.6181, 0.04444, 0.6134, 0.05741, 0.6134, 0.03472, 0.6111, 0.04167, 0.6111, 0.06389, 0.6076, 0.07361, 0.6076, 0.05208, 0.6042, 0.0625, 0.6042, 0.08333, 0.6007, 0.09306, 0.6007, 0.07292, 0.5972, 0.08333, 0.5972, 0.1028, 0.591, 0.1201, 0.591, 0.1019, 0.5903, 0.1042, 0.5903, 0.1222, 0.625, 0.0, 0.5677, 0.0859, 0.5554, 0.1043, 0.6181, 0.02083, 0.6134, 0.03472, 0.5472, 0.1166, 0.5431, 0.1228, 0.6111, 0.04167, 0.6076, 0.05208, 0.537, 0.132, 0.5308, 0.1412, 0.6042, 0.0625, 0.6007, 0.07292, 0.5247, 0.1505, 0.5185, 0.1597, 0.5972, 0.08333, 0.591, 0.1019, 0.5076, 0.1761, 0.5062, 0.1781, 0.5903, 0.1042, 0.625, 0.25, 0.6181, 0.2569, 0.6181, 0.2569, 0.625, 0.25, 0.6134, 0.2616, 0.6111, 0.2639, 0.6111, 0.2639, 0.6134, 0.2616, 0.6076, 0.2674, 0.6042, 0.2708, 0.6042, 0.2708, 0.6076, 0.2674, 0.6007, 0.2743, 0.5972, 0.2778, 0.5972, 0.2778, 0.6007, 0.2743, 0.591, 0.284, 0.5903, 0.2847, 0.5903, 0.2847, 0.591, 0.284, 0.5625, 0.25, 0.5656, 0.25, 0.5656, 0.25, 0.5625, 0.25, 0.5697, 0.25, 0.5718, 0.25, 0.5718, 0.25, 0.5697, 0.25, 0.5748, 0.25, 0.5779, 0.25, 0.5779, 0.25, 0.5748, 0.25, 0.581, 0.25, 0.5841, 0.25, 0.5841, 0.25, 0.581, 0.25, 0.5882, 0.25, 0.5902, 0.25, 0.5902, 0.25, 0.5882, 0.25, 0.625, 0.25, 0.625, 0.225, 0.6181, 0.2333, 0.6181, 0.2569, 0.6134, 0.2616, 0.6134, 0.2389, 0.6111, 0.2417, 0.6111, 0.2639, 0.6076, 0.2674, 0.6076, 0.2458, 0.6042, 0.25, 0.6042, 0.2708, 0.6007, 0.2743, 0.6007, 0.2542, 0.5972, 0.2583, 0.5972, 0.2778, 0.591, 0.284, 0.591, 0.2657, 0.5903, 0.2667, 0.5903, 0.2847, 0.625, 0.225, 0.625, 0.2, 0.6181, 0.2097, 0.6181, 0.2333, 0.6134, 0.2389, 0.6134, 0.2162, 0.6111, 0.2194, 0.6111, 0.2417, 0.6076, 0.2458, 0.6076, 0.2243, 0.6042, 0.2292, 0.6042, 0.25, 0.6007, 0.2542, 0.6007, 0.234, 0.5972, 0.2389, 0.5972, 0.2583, 0.591, 0.2657, 0.591, 0.2475, 0.5903, 0.2486, 0.5903, 0.2667, 0.625, 0.2, 0.625, 0.175, 0.6181, 0.1861, 0.6181, 0.2097, 0.6134, 0.2162, 0.6134, 0.1935, 0.6111, 0.1972, 0.6111, 0.2194, 0.6076, 0.2243, 0.6076, 0.2028, 0.6042, 0.2083, 0.6042, 0.2292, 0.6007, 0.234, 0.6007, 0.2139, 0.5972, 0.2194, 0.5972, 0.2389, 0.591, 0.2475, 0.591, 0.2293, 0.5903, 0.2306, 0.5903, 0.2486, 0.625, 0.175, 0.625, 0.15, 0.6181, 0.1625, 0.6181, 0.1861, 0.6134, 0.1935, 0.6134, 0.1708, 0.6111, 0.175, 0.6111, 0.1972, 0.6076, 0.2028, 0.6076, 0.1812, 0.6042, 0.1875, 0.6042, 0.2083, 0.6007, 0.2139, 0.6007, 0.1937, 0.5972, 0.2, 0.5972, 0.2194, 0.591, 0.2293, 0.591, 0.2111, 0.5903, 0.2125, 0.5903, 0.2306, 0.625, 0.15, 0.625, 0.125, 0.6181, 0.1389, 0.6181, 0.1625, 0.6134, 0.1708, 0.6134, 0.1481, 0.6111, 0.1528, 0.6111, 0.175, 0.6076, 0.1812, 0.6076, 0.1597, 0.6042, 0.1667, 0.6042, 0.1875, 0.6007, 0.1937, 0.6007, 0.1736, 0.5972, 0.1806, 0.5972, 0.2, 0.591, 0.2111, 0.591, 0.1929, 0.5903, 0.1944, 0.5903, 0.2125, 0.625, 0.125, 0.625, 0.1, 0.6181, 0.1153, 0.6181, 0.1389, 0.6134, 0.1481, 0.6134, 0.1255, 0.6111, 0.1306, 0.6111, 0.1528, 0.6076, 0.1597, 0.6076, 0.1382, 0.6042, 0.1458, 0.6042, 0.1667, 0.6007, 0.1736, 0.6007, 0.1535, 0.5972, 0.1611, 0.5972, 0.1806, 0.591, 0.1929, 0.591, 0.1747, 0.5903, 0.1764, 0.5903, 0.1944, 0.625, 0.1, 0.625, 0.075, 0.6181, 0.09167, 0.6181, 0.1153, 0.6134, 0.1255, 0.6134, 0.1028, 0.6111, 0.1083, 0.6111, 0.1306, 0.6076, 0.1382, 0.6076, 0.1167, 0.6042, 0.125, 0.6042, 0.1458, 0.6007, 0.1535, 0.6007, 0.1333, 0.5972, 0.1417, 0.5972, 0.1611, 0.591, 0.1747, 0.591, 0.1565, 0.5903, 0.1583, 0.5903, 0.1764, 0.625, 0.075, 0.625, 0.05, 0.6181, 0.06806, 0.6181, 0.09167, 0.6134, 0.1028, 0.6134, 0.08009, 0.6111, 0.08611, 0.6111, 0.1083, 0.6076, 0.1167, 0.6076, 0.09514, 0.6042, 0.1042, 0.6042, 0.125, 0.6007, 0.1333, 0.6007, 0.1132, 0.5972, 0.1222, 0.5972, 0.1417, 0.591, 0.1565, 0.591, 0.1383, 0.5903, 0.1403, 0.5903, 0.1583, 0.625, 0.05, 0.625, 0.025, 0.6181, 0.04444, 0.6181, 0.06806, 0.6134, 0.08009, 0.6134, 0.05741, 0.6111, 0.06389, 0.6111, 0.08611, 0.6076, 0.09514, 0.6076, 0.07361, 0.6042, 0.08333, 0.6042, 0.1042, 0.6007, 0.1132, 0.6007, 0.09306, 0.5972, 0.1028, 0.5972, 0.1222, 0.591, 0.1383, 0.591, 0.1201, 0.5903, 0.1222, 0.5903, 0.1403, 0.5625, 0.225, 0.5656, 0.225, 0.5656, 0.25, 0.5625, 0.25, 0.5718, 0.25, 0.5697, 0.25, 0.5697, 0.25, 0.5718, 0.25, 0.5748, 0.225, 0.5779, 0.225, 0.5779, 0.25, 0.5748, 0.25, 0.581, 0.225, 0.5841, 0.225, 0.5841, 0.25, 0.581, 0.25, 0.5882, 0.25, 0.5882, 0.225, 0.5882, 0.225, 0.5882, 0.25, 0.5625, 0.0, 0.5656, 0.0, 0.5656, 0.025, 0.5625, 0.025, 0.5697, 0.0, 0.5718, 0.0, 0.5718, 0.025, 0.5697, 0.025, 0.5748, 0.0, 0.5779, 0.0, 0.5779, 0.025, 0.5748, 0.025, 0.581, 0.0, 0.5841, 0.0, 0.5841, 0.025, 0.581, 0.025, 0.5882, 0.0, 0.5902, 0.0, 0.5902, 0.025, 0.5882, 0.025, 0.5625, 0.025, 0.5656, 0.025, 0.5656, 0.05, 0.5625, 0.05, 0.5697, 0.025, 0.5718, 0.025, 0.5718, 0.05, 0.5697, 0.05, 0.5748, 0.025, 0.5779, 0.025, 0.5779, 0.05, 0.5748, 0.05, 0.581, 0.025, 0.5841, 0.025, 0.5841, 0.05, 0.581, 0.05, 0.5882, 0.025, 0.5902, 0.025, 0.5902, 0.05, 0.5882, 0.05, 0.5625, 0.05, 0.5656, 0.05, 0.5656, 0.075, 0.5625, 0.075, 0.5697, 0.05, 0.5718, 0.05, 0.5718, 0.075, 0.5697, 0.075, 0.5748, 0.05, 0.5779, 0.05, 0.5779, 0.075, 0.5748, 0.075, 0.581, 0.05, 0.5841, 0.05, 0.5841, 0.075, 0.581, 0.075, 0.5882, 0.05, 0.5902, 0.05, 0.5902, 0.075, 0.5882, 0.075, 0.5625, 0.075, 0.5656, 0.075, 0.5656, 0.1, 0.5625, 0.1, 0.5697, 0.075, 0.5718, 0.075, 0.5718, 0.1, 0.5697, 0.1, 0.5748, 0.075, 0.5779, 0.075, 0.5779, 0.1, 0.5748, 0.1, 0.581, 0.075, 0.5841, 0.075, 0.5841, 0.1, 0.581, 0.1, 0.5882, 0.075, 0.5902, 0.075, 0.5902, 0.1, 0.5882, 0.1, 0.5625, 0.1, 0.5656, 0.1, 0.5656, 0.125, 0.5625, 0.125, 0.5697, 0.1, 0.5718, 0.1, 0.5718, 0.125, 0.5697, 0.125, 0.5748, 0.1, 0.5779, 0.1, 0.5779, 0.125, 0.5748, 0.125, 0.581, 0.1, 0.5841, 0.1, 0.5841, 0.125, 0.581, 0.125, 0.5882, 0.1, 0.5902, 0.1, 0.5902, 0.125, 0.5882, 0.125, 0.5625, 0.125, 0.5656, 0.125, 0.5656, 0.15, 0.5625, 0.15, 0.5697, 0.125, 0.5718, 0.125, 0.5718, 0.15, 0.5697, 0.15, 0.5748, 0.125, 0.5779, 0.125, 0.5779, 0.15, 0.5748, 0.15, 0.581, 0.125, 0.5841, 0.125, 0.5841, 0.15, 0.581, 0.15, 0.5882, 0.125, 0.5902, 0.125, 0.5902, 0.15, 0.5882, 0.15, 0.5625, 0.15, 0.5656, 0.15, 0.5656, 0.175, 0.5625, 0.175, 0.5697, 0.15, 0.5718, 0.15, 0.5718, 0.175, 0.5697, 0.175, 0.5748, 0.15, 0.5779, 0.15, 0.5779, 0.175, 0.5748, 0.175, 0.581, 0.15, 0.5841, 0.15, 0.5841, 0.175, 0.581, 0.175, 0.5882, 0.15, 0.5902, 0.15, 0.5902, 0.175, 0.5882, 0.175, 0.5625, 0.175, 0.5656, 0.175, 0.5656, 0.2, 0.5625, 0.2, 0.5697, 0.175, 0.5718, 0.175, 0.5718, 0.2, 0.5697, 0.2, 0.5748, 0.175, 0.5779, 0.175, 0.5779, 0.2, 0.5748, 0.2, 0.581, 0.175, 0.5841, 0.175, 0.5841, 0.2, 0.581, 0.2, 0.5882, 0.175, 0.5902, 0.175, 0.5902, 0.2, 0.5882, 0.2, 0.5625, 0.2, 0.5656, 0.2, 0.5656, 0.225, 0.5625, 0.225, 0.5697, 0.2, 0.5718, 0.2, 0.5718, 0.225, 0.5697, 0.225, 0.5748, 0.2, 0.5779, 0.2, 0.5779, 0.225, 0.5748, 0.225, 0.581, 0.2, 0.5841, 0.2, 0.5841, 0.225, 0.581, 0.225, 0.5882, 0.2, 0.5902, 0.2, 0.5902, 0.225, 0.5882, 0.225, 0.567, 0.2, 0.5677, 0.2, 0.5677, 0.225, 0.567, 0.225, 0.5677, 0.2, 0.5697, 0.2, 0.5697, 0.225, 0.5677, 0.225, 0.567, 0.175, 0.5677, 0.175, 0.5677, 0.2, 0.567, 0.2, 0.5677, 0.175, 0.5697, 0.175, 0.5697, 0.2, 0.5677, 0.2, 0.567, 0.15, 0.5677, 0.15, 0.5677, 0.175, 0.567, 0.175, 0.5677, 0.15, 0.5697, 0.15, 0.5697, 0.175, 0.5677, 0.175, 0.567, 0.125, 0.5677, 0.125, 0.5677, 0.15, 0.567, 0.15, 0.5677, 0.125, 0.5697, 0.125, 0.5697, 0.15, 0.5677, 0.15, 0.567, 0.1, 0.5677, 0.1, 0.5677, 0.125, 0.567, 0.125, 0.5677, 0.1, 0.5697, 0.1, 0.5697, 0.125, 0.5677, 0.125, 0.567, 0.075, 0.5677, 0.075, 0.5677, 0.1, 0.567, 0.1, 0.5677, 0.075, 0.5697, 0.075, 0.5697, 0.1, 0.5677, 0.1, 0.567, 0.05, 0.5677, 0.05, 0.5677, 0.075, 0.567, 0.075, 0.5677, 0.05, 0.5697, 0.05, 0.5697, 0.075, 0.5677, 0.075, 0.567, 0.025, 0.5677, 0.025, 0.5677, 0.05, 0.567, 0.05, 0.5677, 0.025, 0.5697, 0.025, 0.5697, 0.05, 0.5677, 0.05, 0.567, 0.0, 0.5677, 0.0, 0.5677, 0.025, 0.567, 0.025, 0.5677, 0.0, 0.5697, 0.0, 0.5697, 0.025, 0.5677, 0.025, 0.567, 0.225, 0.5677, 0.225, 0.5677, 0.25, 0.567, 0.25, 0.5677, 0.225, 0.5697, 0.225, 0.5697, 0.25, 0.5677, 0.25, 0.5972, 0.1222, 0.5972, 0.1028, 0.5949, 0.1093, 0.5949, 0.1282, 0.5949, 0.1282, 0.5949, 0.1093, 0.5926, 0.1157, 0.5926, 0.1343, 0.5972, 0.1417, 0.5972, 0.1222, 0.5949, 0.1282, 0.5949, 0.1472, 0.5949, 0.1472, 0.5949, 0.1282, 0.5926, 0.1343, 0.5926, 0.1528, 0.5972, 0.1611, 0.5972, 0.1417, 0.5949, 0.1472, 0.5949, 0.1662, 0.5949, 0.1662, 0.5949, 0.1472, 0.5926, 0.1528, 0.5926, 0.1713, 0.5972, 0.1806, 0.5972, 0.1611, 0.5949, 0.1662, 0.5949, 0.1852, 0.5949, 0.1852, 0.5949, 0.1662, 0.5926, 0.1713, 0.5926, 0.1898, 0.5972, 0.2, 0.5972, 0.1806, 0.5949, 0.1852, 0.5949, 0.2042, 0.5949, 0.2042, 0.5949, 0.1852, 0.5926, 0.1898, 0.5926, 0.2083, 0.5972, 0.2194, 0.5972, 0.2, 0.5949, 0.2042, 0.5949, 0.2231, 0.5949, 0.2231, 0.5949, 0.2042, 0.5926, 0.2083, 0.5926, 0.2269, 0.5972, 0.2389, 0.5972, 0.2194, 0.5949, 0.2231, 0.5949, 0.2421, 0.5949, 0.2421, 0.5949, 0.2231, 0.5926, 0.2269, 0.5926, 0.2454, 0.5972, 0.2583, 0.5972, 0.2389, 0.5949, 0.2421, 0.5949, 0.2611, 0.5949, 0.2611, 0.5949, 0.2421, 0.5926, 0.2454, 0.5926, 0.2639, 0.5972, 0.2778, 0.5972, 0.2583, 0.5949, 0.2611, 0.5949, 0.2801, 0.5949, 0.2801, 0.5949, 0.2611, 0.5926, 0.2639, 0.5926, 0.2824, 0.567, 0.25, 0.5677, 0.25, 0.5677, 0.25, 0.567, 0.25, 0.5677, 0.25, 0.5697, 0.25, 0.5697, 0.25, 0.5677, 0.25, 0.5972, 0.2778, 0.5949, 0.2801, 0.5949, 0.2801, 0.5972, 0.2778, 0.5949, 0.2801, 0.5926, 0.2824, 0.5926, 0.2824, 0.5949, 0.2801, 0.5972, 0.08333, 0.5185, 0.1597, 0.5144, 0.1658, 0.5949, 0.09028, 0.5949, 0.09028, 0.5144, 0.1658, 0.5103, 0.172, 0.5926, 0.09722, 0.5972, 0.1028, 0.5972, 0.08333, 0.5949, 0.09028, 0.5949, 0.1093, 0.5949, 0.1093, 0.5949, 0.09028, 0.5926, 0.09722, 0.5926, 0.1157, 0.567, 0.25, 0.5677, 0.25, 0.5677, 0.25, 0.567, 0.25, 0.5697, 0.25, 0.5718, 0.25, 0.5718, 0.25, 0.5697, 0.25, 0.625, 0.25, 0.5964, 0.25, 0.5964, 0.25, 0.625, 0.25, 0.5417, 0.3333, 0.5625, 0.3125, 0.5625, 0.3125, 0.5417, 0.3333, 0.5656, 0.25, 0.5663, 0.25, 0.5663, 0.25, 0.5656, 0.25, 0.5663, 0.25, 0.567, 0.25, 0.567, 0.25, 0.5663, 0.25, 0.5656, 0.225, 0.5663, 0.225, 0.5663, 0.25, 0.5656, 0.25, 0.5663, 0.225, 0.567, 0.225, 0.567, 0.25, 0.5663, 0.25, 0.5656, 0.0, 0.5663, 0.0, 0.5663, 0.025, 0.5656, 0.025, 0.5663, 0.0, 0.567, 0.0, 0.567, 0.025, 0.5663, 0.025, 0.5656, 0.025, 0.5663, 0.025, 0.5663, 0.05, 0.5656, 0.05, 0.5663, 0.025, 0.567, 0.025, 0.567, 0.05, 0.5663, 0.05, 0.5656, 0.05, 0.5663, 0.05, 0.5663, 0.075, 0.5656, 0.075, 0.5663, 0.05, 0.567, 0.05, 0.567, 0.075, 0.5663, 0.075, 0.5656, 0.075, 0.5663, 0.075, 0.5663, 0.1, 0.5656, 0.1, 0.5663, 0.075, 0.567, 0.075, 0.567, 0.1, 0.5663, 0.1, 0.5656, 0.1, 0.5663, 0.1, 0.5663, 0.125, 0.5656, 0.125, 0.5663, 0.1, 0.567, 0.1, 0.567, 0.125, 0.5663, 0.125, 0.5656, 0.125, 0.5663, 0.125, 0.5663, 0.15, 0.5656, 0.15, 0.5663, 0.125, 0.567, 0.125, 0.567, 0.15, 0.5663, 0.15, 0.5656, 0.15, 0.5663, 0.15, 0.5663, 0.175, 0.5656, 0.175, 0.5663, 0.15, 0.567, 0.15, 0.567, 0.175, 0.5663, 0.175, 0.5656, 0.175, 0.5663, 0.175, 0.5663, 0.2, 0.5656, 0.2, 0.5663, 0.175, 0.567, 0.175, 0.567, 0.2, 0.5663, 0.2, 0.5656, 0.2, 0.5663, 0.2, 0.5663, 0.225, 0.5656, 0.225, 0.5663, 0.2, 0.567, 0.2, 0.567, 0.225, 0.5663, 0.225, 0.5926, 0.1343, 0.5926, 0.1157, 0.5918, 0.1179, 0.5918, 0.1363, 0.5918, 0.1363, 0.5918, 0.1179, 0.591, 0.1201, 0.591, 0.1383, 0.5926, 0.1528, 0.5926, 0.1343, 0.5918, 0.1363, 0.5918, 0.1546, 0.5918, 0.1546, 0.5918, 0.1363, 0.591, 0.1383, 0.591, 0.1565, 0.5926, 0.1713, 0.5926, 0.1528, 0.5918, 0.1546, 0.5918, 0.173, 0.5918, 0.173, 0.5918, 0.1546, 0.591, 0.1565, 0.591, 0.1747, 0.5926, 0.1898, 0.5926, 0.1713, 0.5918, 0.173, 0.5918, 0.1914, 0.5918, 0.1914, 0.5918, 0.173, 0.591, 0.1747, 0.591, 0.1929, 0.5926, 0.2083, 0.5926, 0.1898, 0.5918, 0.1914, 0.5918, 0.2097, 0.5918, 0.2097, 0.5918, 0.1914, 0.591, 0.1929, 0.591, 0.2111, 0.5926, 0.2269, 0.5926, 0.2083, 0.5918, 0.2097, 0.5918, 0.2281, 0.5918, 0.2281, 0.5918, 0.2097, 0.591, 0.2111, 0.591, 0.2293, 0.5926, 0.2454, 0.5926, 0.2269, 0.5918, 0.2281, 0.5918, 0.2465, 0.5918, 0.2465, 0.5918, 0.2281, 0.591, 0.2293, 0.591, 0.2475, 0.5926, 0.2639, 0.5926, 0.2454, 0.5918, 0.2465, 0.5918, 0.2648, 0.5918, 0.2648, 0.5918, 0.2465, 0.591, 0.2475, 0.591, 0.2657, 0.5926, 0.2824, 0.5926, 0.2639, 0.5918, 0.2648, 0.5918, 0.2832, 0.5918, 0.2832, 0.5918, 0.2648, 0.591, 0.2657, 0.591, 0.284, 0.5926, 0.2824, 0.5918, 0.2832, 0.5918, 0.2832, 0.5926, 0.2824, 0.5918, 0.2832, 0.591, 0.284, 0.591, 0.284, 0.5918, 0.2832, 0.5926, 0.09722, 0.5103, 0.172, 0.509, 0.174, 0.5918, 0.09954, 0.5918, 0.09954, 0.509, 0.174, 0.5076, 0.1761, 0.591, 0.1019, 0.5926, 0.1157, 0.5926, 0.09722, 0.5918, 0.09954, 0.5918, 0.1179, 0.5918, 0.1179, 0.5918, 0.09954, 0.591, 0.1019, 0.591, 0.1201, 0.5718, 0.2, 0.5748, 0.2, 0.5748, 0.225, 0.5718, 0.225, 0.5718, 0.175, 0.5748, 0.175, 0.5748, 0.2, 0.5718, 0.2, 0.5718, 0.15, 0.5748, 0.15, 0.5748, 0.175, 0.5718, 0.175, 0.5718, 0.125, 0.5748, 0.125, 0.5748, 0.15, 0.5718, 0.15, 0.5718, 0.1, 0.5748, 0.1, 0.5748, 0.125, 0.5718, 0.125, 0.5718, 0.075, 0.5748, 0.075, 0.5748, 0.1, 0.5718, 0.1, 0.5718, 0.05, 0.5748, 0.05, 0.5748, 0.075, 0.5718, 0.075, 0.5718, 0.025, 0.5748, 0.025, 0.5748, 0.05, 0.5718, 0.05, 0.5718, 0.0, 0.5748, 0.0, 0.5748, 0.025, 0.5718, 0.025, 0.5718, 0.225, 0.5748, 0.225, 0.5748, 0.25, 0.5718, 0.25, 0.6042, 0.1042, 0.6042, 0.08333, 0.6007, 0.09306, 0.6007, 0.1132, 0.6042, 0.125, 0.6042, 0.1042, 0.6007, 0.1132, 0.6007, 0.1333, 0.6042, 0.1458, 0.6042, 0.125, 0.6007, 0.1333, 0.6007, 0.1535, 0.6042, 0.1667, 0.6042, 0.1458, 0.6007, 0.1535, 0.6007, 0.1736, 0.6042, 0.1875, 0.6042, 0.1667, 0.6007, 0.1736, 0.6007, 0.1937, 0.6042, 0.2083, 0.6042, 0.1875, 0.6007, 0.1937, 0.6007, 0.2139, 0.6042, 0.2292, 0.6042, 0.2083, 0.6007, 0.2139, 0.6007, 0.234, 0.6042, 0.25, 0.6042, 0.2292, 0.6007, 0.234, 0.6007, 0.2542, 0.6042, 0.2708, 0.6042, 0.25, 0.6007, 0.2542, 0.6007, 0.2743, 0.5718, 0.25, 0.5748, 0.25, 0.5748, 0.25, 0.5718, 0.25, 0.6042, 0.2708, 0.6007, 0.2743, 0.6007, 0.2743, 0.6042, 0.2708, 0.6042, 0.0625, 0.5308, 0.1412, 0.5247, 0.1505, 0.6007, 0.07292, 0.6042, 0.08333, 0.6042, 0.0625, 0.6007, 0.07292, 0.6007, 0.09306, 0.5903, 0.2847, 0.5868, 0.2882, 0.5868, 0.2882, 0.5903, 0.2847, 0.5595, 0.2, 0.5625, 0.2, 0.5625, 0.225, 0.5595, 0.225, 0.5595, 0.175, 0.5625, 0.175, 0.5625, 0.2, 0.5595, 0.2, 0.5595, 0.15, 0.5625, 0.15, 0.5625, 0.175, 0.5595, 0.175, 0.5595, 0.125, 0.5625, 0.125, 0.5625, 0.15, 0.5595, 0.15, 0.5595, 0.1, 0.5625, 0.1, 0.5625, 0.125, 0.5595, 0.125, 0.5595, 0.075, 0.5625, 0.075, 0.5625, 0.1, 0.5595, 0.1, 0.5595, 0.05, 0.5625, 0.05, 0.5625, 0.075, 0.5595, 0.075, 0.5595, 0.025, 0.5625, 0.025, 0.5625, 0.05, 0.5595, 0.05, 0.5595, 0.0, 0.5625, 0.0, 0.5625, 0.025, 0.5595, 0.025, 0.5595, 0.225, 0.5625, 0.225, 0.5625, 0.25, 0.5595, 0.25, 0.5595, 0.25, 0.5625, 0.25, 0.5625, 0.25, 0.5595, 0.25, 0.5868, 0.2882, 0.5903, 0.2847, 0.5903, 0.2847, 0.5868, 0.2882, 0.5903, 0.1222, 0.5903, 0.1042, 0.5868, 0.1146, 0.5868, 0.1319, 0.5903, 0.1042, 0.5062, 0.1781, 0.5001, 0.1874, 0.5868, 0.1146, 0.5903, 0.2847, 0.5868, 0.2882, 0.5868, 0.2882, 0.5903, 0.2847, 0.5903, 0.2847, 0.5903, 0.2667, 0.5868, 0.2708, 0.5868, 0.2882, 0.5903, 0.2667, 0.5903, 0.2486, 0.5868, 0.2535, 0.5868, 0.2708, 0.5903, 0.2486, 0.5903, 0.2306, 0.5868, 0.2361, 0.5868, 0.2535, 0.5903, 0.2306, 0.5903, 0.2125, 0.5868, 0.2187, 0.5868, 0.2361, 0.5903, 0.2125, 0.5903, 0.1944, 0.5868, 0.2014, 0.5868, 0.2187, 0.5903, 0.1944, 0.5903, 0.1764, 0.5868, 0.184, 0.5868, 0.2014, 0.5903, 0.1764, 0.5903, 0.1583, 0.5868, 0.1667, 0.5868, 0.184, 0.5903, 0.1583, 0.5903, 0.1403, 0.5868, 0.1493, 0.5868, 0.1667, 0.5903, 0.1403, 0.5903, 0.1222, 0.5868, 0.1319, 0.5868, 0.1493, 0.5226, 0.25, 0.541, 0.25, 0.541, 0.25, 0.5226, 0.25, 0.541, 0.25, 0.5595, 0.25, 0.5595, 0.25, 0.541, 0.25, 0.5833, 0.1417, 0.5833, 0.125, 0.5625, 0.1875, 0.5625, 0.2, 0.5833, 0.125, 0.4939, 0.1966, 0.457, 0.2519, 0.5625, 0.1875, 0.5833, 0.2917, 0.5625, 0.3125, 0.5625, 0.3125, 0.5833, 0.2917, 0.5833, 0.2917, 0.5833, 0.275, 0.5625, 0.3, 0.5625, 0.3125, 0.5833, 0.275, 0.5833, 0.2583, 0.5625, 0.2875, 0.5625, 0.3, 0.5833, 0.2583, 0.5833, 0.2417, 0.5625, 0.275, 0.5625, 0.2875, 0.5833, 0.2417, 0.5833, 0.225, 0.5625, 0.2625, 0.5625, 0.275, 0.5833, 0.225, 0.5833, 0.2083, 0.5625, 0.25, 0.5625, 0.2625, 0.5833, 0.2083, 0.5833, 0.1917, 0.5625, 0.2375, 0.5625, 0.25, 0.5833, 0.1917, 0.5833, 0.175, 0.5625, 0.225, 0.5625, 0.2375, 0.5833, 0.175, 0.5833, 0.1583, 0.5625, 0.2125, 0.5625, 0.225, 0.5833, 0.1583, 0.5833, 0.1417, 0.5625, 0.2, 0.5625, 0.2125, 0.5226, 0.2, 0.541, 0.2, 0.541, 0.225, 0.5226, 0.225, 0.5226, 0.175, 0.541, 0.175, 0.541, 0.2, 0.5226, 0.2, 0.5226, 0.15, 0.541, 0.15, 0.541, 0.175, 0.5226, 0.175, 0.5226, 0.125, 0.541, 0.125, 0.541, 0.15, 0.5226, 0.15, 0.5226, 0.1, 0.541, 0.1, 0.541, 0.125, 0.5226, 0.125, 0.5226, 0.075, 0.541, 0.075, 0.541, 0.1, 0.5226, 0.1, 0.5226, 0.05, 0.541, 0.05, 0.541, 0.075, 0.5226, 0.075, 0.5226, 0.025, 0.541, 0.025, 0.541, 0.05, 0.5226, 0.05, 0.5226, 0.0, 0.541, 0.0, 0.541, 0.025, 0.5226, 0.025, 0.5226, 0.225, 0.541, 0.225, 0.541, 0.25, 0.5226, 0.25, 0.5779, 0.2, 0.581, 0.2, 0.581, 0.225, 0.5779, 0.225, 0.5779, 0.175, 0.581, 0.175, 0.581, 0.2, 0.5779, 0.2, 0.5779, 0.15, 0.581, 0.15, 0.581, 0.175, 0.5779, 0.175, 0.5779, 0.125, 0.581, 0.125, 0.581, 0.15, 0.5779, 0.15, 0.5779, 0.1, 0.581, 0.1, 0.581, 0.125, 0.5779, 0.125, 0.5779, 0.075, 0.581, 0.075, 0.581, 0.1, 0.5779, 0.1, 0.5779, 0.05, 0.581, 0.05, 0.581, 0.075, 0.5779, 0.075, 0.5779, 0.025, 0.581, 0.025, 0.581, 0.05, 0.5779, 0.05, 0.5779, 0.0, 0.581, 0.0, 0.581, 0.025, 0.5779, 0.025, 0.5779, 0.225, 0.581, 0.225, 0.581, 0.25, 0.5779, 0.25, 0.6111, 0.08611, 0.6111, 0.06389, 0.6076, 0.07361, 0.6076, 0.09514, 0.6111, 0.1083, 0.6111, 0.08611, 0.6076, 0.09514, 0.6076, 0.1167, 0.6111, 0.1306, 0.6111, 0.1083, 0.6076, 0.1167, 0.6076, 0.1382, 0.6111, 0.1528, 0.6111, 0.1306, 0.6076, 0.1382, 0.6076, 0.1597, 0.6111, 0.175, 0.6111, 0.1528, 0.6076, 0.1597, 0.6076, 0.1812, 0.6111, 0.1972, 0.6111, 0.175, 0.6076, 0.1812, 0.6076, 0.2028, 0.6111, 0.2194, 0.6111, 0.1972, 0.6076, 0.2028, 0.6076, 0.2243, 0.6111, 0.2417, 0.6111, 0.2194, 0.6076, 0.2243, 0.6076, 0.2458, 0.6111, 0.2639, 0.6111, 0.2417, 0.6076, 0.2458, 0.6076, 0.2674, 0.5779, 0.25, 0.581, 0.25, 0.581, 0.25, 0.5779, 0.25, 0.6111, 0.2639, 0.6076, 0.2674, 0.6076, 0.2674, 0.6111, 0.2639, 0.6111, 0.04167, 0.5431, 0.1228, 0.537, 0.132, 0.6076, 0.05208, 0.6111, 0.06389, 0.6111, 0.04167, 0.6076, 0.05208, 0.6076, 0.07361, 0.5918, 0.2832, 0.591, 0.284, 0.591, 0.284, 0.5918, 0.2832, 0.5841, 0.2, 0.5861, 0.2, 0.5861, 0.225, 0.5841, 0.225, 0.5861, 0.2, 0.5882, 0.2, 0.5882, 0.225, 0.5861, 0.225, 0.5841, 0.175, 0.5861, 0.175, 0.5861, 0.2, 0.5841, 0.2, 0.5861, 0.175, 0.5882, 0.175, 0.5882, 0.2, 0.5861, 0.2, 0.5841, 0.15, 0.5861, 0.15, 0.5861, 0.175, 0.5841, 0.175, 0.5861, 0.15, 0.5882, 0.15, 0.5882, 0.175, 0.5861, 0.175, 0.5841, 0.125, 0.5861, 0.125, 0.5861, 0.15, 0.5841, 0.15, 0.5861, 0.125, 0.5882, 0.125, 0.5882, 0.15, 0.5861, 0.15, 0.5841, 0.1, 0.5861, 0.1, 0.5861, 0.125, 0.5841, 0.125, 0.5861, 0.1, 0.5882, 0.1, 0.5882, 0.125, 0.5861, 0.125, 0.5841, 0.075, 0.5861, 0.075, 0.5861, 0.1, 0.5841, 0.1, 0.5861, 0.075, 0.5882, 0.075, 0.5882, 0.1, 0.5861, 0.1, 0.5841, 0.05, 0.5861, 0.05, 0.5861, 0.075, 0.5841, 0.075, 0.5861, 0.05, 0.5882, 0.05, 0.5882, 0.075, 0.5861, 0.075, 0.5841, 0.025, 0.5861, 0.025, 0.5861, 0.05, 0.5841, 0.05, 0.5861, 0.025, 0.5882, 0.025, 0.5882, 0.05, 0.5861, 0.05, 0.5841, 0.0, 0.5861, 0.0, 0.5861, 0.025, 0.5841, 0.025, 0.5861, 0.0, 0.5882, 0.0, 0.5882, 0.025, 0.5861, 0.025, 0.5841, 0.225, 0.5861, 0.225, 0.5861, 0.25, 0.5841, 0.25, 0.5861, 0.225, 0.5882, 0.225, 0.5882, 0.25, 0.5861, 0.25, 0.6181, 0.06806, 0.6181, 0.04444, 0.6157, 0.05093, 0.6157, 0.07407, 0.6157, 0.07407, 0.6157, 0.05093, 0.6134, 0.05741, 0.6134, 0.08009, 0.6181, 0.09167, 0.6181, 0.06806, 0.6157, 0.07407, 0.6157, 0.09722, 0.6157, 0.09722, 0.6157, 0.07407, 0.6134, 0.08009, 0.6134, 0.1028, 0.6181, 0.1153, 0.6181, 0.09167, 0.6157, 0.09722, 0.6157, 0.1204, 0.6157, 0.1204, 0.6157, 0.09722, 0.6134, 0.1028, 0.6134, 0.1255, 0.6181, 0.1389, 0.6181, 0.1153, 0.6157, 0.1204, 0.6157, 0.1435, 0.6157, 0.1435, 0.6157, 0.1204, 0.6134, 0.1255, 0.6134, 0.1481, 0.6181, 0.1625, 0.6181, 0.1389, 0.6157, 0.1435, 0.6157, 0.1667, 0.6157, 0.1667, 0.6157, 0.1435, 0.6134, 0.1481, 0.6134, 0.1708, 0.6181, 0.1861, 0.6181, 0.1625, 0.6157, 0.1667, 0.6157, 0.1898, 0.6157, 0.1898, 0.6157, 0.1667, 0.6134, 0.1708, 0.6134, 0.1935, 0.6181, 0.2097, 0.6181, 0.1861, 0.6157, 0.1898, 0.6157, 0.213, 0.6157, 0.213, 0.6157, 0.1898, 0.6134, 0.1935, 0.6134, 0.2162, 0.6181, 0.2333, 0.6181, 0.2097, 0.6157, 0.213, 0.6157, 0.2361, 0.6157, 0.2361, 0.6157, 0.213, 0.6134, 0.2162, 0.6134, 0.2389, 0.6181, 0.2569, 0.6181, 0.2333, 0.6157, 0.2361, 0.6157, 0.2593, 0.6157, 0.2593, 0.6157, 0.2361, 0.6134, 0.2389, 0.6134, 0.2616, 0.5841, 0.25, 0.5861, 0.25, 0.5861, 0.25, 0.5841, 0.25, 0.5861, 0.25, 0.5882, 0.25, 0.5882, 0.25, 0.5861, 0.25, 0.6181, 0.2569, 0.6157, 0.2593, 0.6157, 0.2593, 0.6181, 0.2569, 0.6157, 0.2593, 0.6134, 0.2616, 0.6134, 0.2616, 0.6157, 0.2593, 0.6181, 0.02083, 0.5554, 0.1043, 0.5513, 0.1105, 0.6157, 0.02778, 0.6157, 0.02778, 0.5513, 0.1105, 0.5472, 0.1166, 0.6134, 0.03472, 0.6181, 0.04444, 0.6181, 0.02083, 0.6157, 0.02778, 0.6157, 0.05093, 0.6157, 0.05093, 0.6157, 0.02778, 0.6134, 0.03472, 0.6134, 0.05741, 0.375, 0.5, 0.125, 0.5, 0.125, 0.5, 0.375, 0.5, 0.5949, 0.2801, 0.5926, 0.2824, 0.5926, 0.2824, 0.5949, 0.2801, 0.5554, 0.2848, 0.5677, 0.2786, 0.625, 0.25, 0.6181, 0.2569, 0.125, 0.5, 0.1988, 0.4631, 0.4167, 0.4583, 0.375, 0.5, 0.1988, 0.4631, 0.2726, 0.4262, 0.4583, 0.4167, 0.4167, 0.4583, 0.2726, 0.4262, 0.3464, 0.3893, 0.5, 0.375, 0.4583, 0.4167, 0.3464, 0.3893, 0.4202, 0.3524, 0.5417, 0.3333, 0.5, 0.375, 0.457, 0.334, 0.4939, 0.3155, 0.5833, 0.2917, 0.5625, 0.3125, 0.5001, 0.3125, 0.5062, 0.3094, 0.5903, 0.2847, 0.5868, 0.2882, 0.5144, 0.3053, 0.5185, 0.3032, 0.5972, 0.2778, 0.5949, 0.2801, 0.5247, 0.3002, 0.5308, 0.2971, 0.6042, 0.2708, 0.6007, 0.2743, 0.537, 0.294, 0.5431, 0.2909, 0.6111, 0.2639, 0.6076, 0.2674, 0.5513, 0.2868, 0.5554, 0.2848, 0.6181, 0.2569, 0.6157, 0.2593, 0.509, 0.308, 0.5103, 0.3073, 0.5926, 0.2824, 0.5918, 0.2832, 0.5103, 0.3073, 0.5144, 0.3053, 0.5949, 0.2801, 0.5926, 0.2824, 0.5062, 0.3094, 0.5076, 0.3087, 0.591, 0.284, 0.5903, 0.2847, 0.5076, 0.3087, 0.509, 0.308, 0.5918, 0.2832, 0.591, 0.284, 0.5185, 0.3032, 0.5247, 0.3002, 0.6007, 0.2743, 0.5972, 0.2778, 0.4939, 0.3155, 0.5001, 0.3125, 0.5868, 0.2882, 0.5833, 0.2917, 0.4202, 0.3524, 0.457, 0.334, 0.5625, 0.3125, 0.5417, 0.3333, 0.5308, 0.2971, 0.537, 0.294, 0.6076, 0.2674, 0.6042, 0.2708, 0.5431, 0.2909, 0.5472, 0.2889, 0.6134, 0.2616, 0.6111, 0.2639, 0.5472, 0.2889, 0.5513, 0.2868, 0.6157, 0.2593, 0.6134, 0.2616, 0.5949, 0.2801, 0.5972, 0.2778, 0.5972, 0.2778, 0.5949, 0.2801, 0.5833, 0.2917, 0.5868, 0.2882, 0.5868, 0.2882, 0.5833, 0.2917, 0.5718, 0.25, 0.5748, 0.25, 0.5748, 0.25, 0.5718, 0.25, 0.4488, 0.25, 0.4857, 0.25, 0.4857, 0.25, 0.4488, 0.25, 0.5926, 0.2824, 0.5918, 0.2832, 0.5918, 0.2832, 0.5926, 0.2824, 0.5656, 0.25, 0.5663, 0.25, 0.5663, 0.25, 0.5656, 0.25, 0.4119, 0.25, 0.4488, 0.25, 0.4488, 0.25, 0.4119, 0.25, 0.5972, 0.2778, 0.5949, 0.2801, 0.5949, 0.2801, 0.5972, 0.2778, 0.6134, 0.2616, 0.6157, 0.2593, 0.6157, 0.2593, 0.6134, 0.2616, 0.581, 0.25, 0.5841, 0.25, 0.5841, 0.25, 0.581, 0.25, 0.375, 0.5, 0.375, 0.5, 0.375, 0.5, 0.375, 0.5, 0.6007, 0.2743, 0.6042, 0.2708, 0.6042, 0.2708, 0.6007, 0.2743, 0.6157, 0.2593, 0.6181, 0.2569, 0.6181, 0.2569, 0.6157, 0.2593, 0.5833, 0.2917, 0.5625, 0.3125, 0.5625, 0.3125, 0.5833, 0.2917, 0.625, 0.25, 0.5677, 0.2786, 0.5677, 0.2786, 0.625, 0.25, 0.6157, 0.2593, 0.6134, 0.2616, 0.6134, 0.2616, 0.6157, 0.2593, 0.4167, 0.4583, 0.375, 0.5, 0.375, 0.5, 0.4167, 0.4583, 0.5882, 0.25, 0.5902, 0.25, 0.5902, 0.25, 0.5882, 0.25, 0.5748, 0.25, 0.5779, 0.25, 0.5779, 0.25, 0.5748, 0.25, 0.6181, 0.2569, 0.6157, 0.2593, 0.6157, 0.2593, 0.6181, 0.2569, 0.6042, 0.2708, 0.6007, 0.2743, 0.6007, 0.2743, 0.6042, 0.2708, 0.375, 0.25, 0.4119, 0.25, 0.4119, 0.25, 0.375, 0.25, 0.5861, 0.25, 0.5882, 0.25, 0.5882, 0.25, 0.5861, 0.25, 0.5926, 0.2824, 0.5918, 0.2832, 0.5918, 0.2832, 0.5926, 0.2824, 0.5972, 0.2778, 0.5949, 0.2801, 0.5949, 0.2801, 0.5972, 0.2778, 0.5833, 0.2917, 0.5625, 0.3125, 0.5625, 0.3125, 0.5833, 0.2917, 0.6157, 0.2593, 0.6134, 0.2616, 0.6134, 0.2616, 0.6157, 0.2593, 0.4167, 0.4583, 0.375, 0.5, 0.375, 0.5, 0.4167, 0.4583, 0.6181, 0.2569, 0.6157, 0.2593, 0.6157, 0.2593, 0.6181, 0.2569, 0.6042, 0.2708, 0.6007, 0.2743, 0.6007, 0.2743, 0.6042, 0.2708, 0.5949, 0.2801, 0.5926, 0.2824, 0.5926, 0.2824, 0.5949, 0.2801, 0.5918, 0.2832, 0.591, 0.284, 0.591, 0.284, 0.5918, 0.2832, 0.5903, 0.2847, 0.5868, 0.2882, 0.5868, 0.2882, 0.5903, 0.2847, 0.625, 0.25, 0.6181, 0.2569, 0.6181, 0.2569, 0.625, 0.25, 0.5868, 0.2882, 0.5833, 0.2917, 0.5833, 0.2917, 0.5868, 0.2882, 0.6134, 0.2616, 0.6111, 0.2639, 0.6111, 0.2639, 0.6134, 0.2616, 0.5625, 0.3125, 0.5417, 0.3333, 0.5417, 0.3333, 0.5625, 0.3125, 0.6111, 0.2639, 0.6076, 0.2674, 0.6076, 0.2674, 0.6111, 0.2639, 0.6076, 0.2674, 0.6042, 0.2708, 0.6042, 0.2708, 0.6076, 0.2674, 0.5417, 0.3333, 0.5, 0.375, 0.5, 0.375, 0.5417, 0.3333, 0.6007, 0.2743, 0.5972, 0.2778, 0.5972, 0.2778, 0.6007, 0.2743, 0.5, 0.375, 0.4583, 0.4167, 0.4583, 0.4167, 0.5, 0.375, 0.591, 0.284, 0.5903, 0.2847, 0.5903, 0.2847, 0.591, 0.284, 0.4583, 0.4167, 0.4167, 0.4583, 0.4167, 0.4583, 0.4583, 0.4167, 0.5, 0.375, 0.5417, 0.3333, 0.5417, 0.3333, 0.5, 0.375, 0.625, 0.25, 0.6181, 0.2569, 0.6181, 0.2569, 0.625, 0.25, 0.5868, 0.2882, 0.5833, 0.2917, 0.5833, 0.2917, 0.5868, 0.2882, 0.6111, 0.2639, 0.6134, 0.2616, 0.6134, 0.2616, 0.6111, 0.2639, 0.4583, 0.4167, 0.5, 0.375, 0.5, 0.375, 0.4583, 0.4167, 0.6134, 0.2616, 0.6111, 0.2639, 0.6111, 0.2639, 0.6134, 0.2616, 0.5625, 0.3125, 0.5417, 0.3333, 0.5417, 0.3333, 0.5625, 0.3125, 0.6042, 0.2708, 0.6076, 0.2674, 0.6076, 0.2674, 0.6042, 0.2708, 0.5625, 0.3125, 0.5833, 0.2917, 0.5833, 0.2917, 0.5625, 0.3125, 0.4167, 0.4583, 0.4583, 0.4167, 0.4583, 0.4167, 0.4167, 0.4583, 0.6111, 0.2639, 0.6076, 0.2674, 0.6076, 0.2674, 0.6111, 0.2639, 0.6076, 0.2674, 0.6042, 0.2708, 0.6042, 0.2708, 0.6076, 0.2674, 0.5417, 0.3333, 0.5, 0.375, 0.5, 0.375, 0.5417, 0.3333, 0.5972, 0.2778, 0.6007, 0.2743, 0.6007, 0.2743, 0.5972, 0.2778, 0.6007, 0.2743, 0.5972, 0.2778, 0.5972, 0.2778, 0.6007, 0.2743, 0.5, 0.375, 0.4583, 0.4167, 0.4583, 0.4167, 0.5, 0.375, 0.5903, 0.2847, 0.591, 0.284, 0.591, 0.284, 0.5903, 0.2847, 0.5918, 0.2832, 0.5926, 0.2824, 0.5926, 0.2824, 0.5918, 0.2832, 0.375, 0.5, 0.4167, 0.4583, 0.4167, 0.4583, 0.375, 0.5, 0.591, 0.284, 0.5903, 0.2847, 0.5903, 0.2847, 0.591, 0.284, 0.4583, 0.4167, 0.4167, 0.4583, 0.4167, 0.4583, 0.4583, 0.4167, 0.6076, 0.2674, 0.6111, 0.2639, 0.6111, 0.2639, 0.6076, 0.2674, 0.591, 0.284, 0.5918, 0.2832, 0.5918, 0.2832, 0.591, 0.284, 0.5964, 0.225, 0.625, 0.225, 0.625, 0.25, 0.5964, 0.25, 0.5964, 0.125, 0.625, 0.125, 0.625, 0.15, 0.5964, 0.15, 0.5964, 0.15, 0.625, 0.15, 0.625, 0.175, 0.5964, 0.175, 0.5964, 0.175, 0.625, 0.175, 0.625, 0.2, 0.5964, 0.2, 0.5964, 0.2, 0.625, 0.2, 0.625, 0.225, 0.5964, 0.225, 0.5964, 0.25, 0.625, 0.25, 0.625, 0.25, 0.5964, 0.25, 0.625, 0.25, 0.625, 0.25, 0.625, 0.25, 0.625, 0.25, 0.5964, 0.25, 0.5964, 0.225, 0.5964, 0.225, 0.5964, 0.25, 0.625, 0.15, 0.625, 0.175, 0.625, 0.175, 0.625, 0.15, 0.625, 0.225, 0.625, 0.25, 0.625, 0.25, 0.625, 0.225, 0.5964, 0.175, 0.5964, 0.15, 0.5964, 0.15, 0.5964, 0.175, 0.5964, 0.125, 0.625, 0.125, 0.625, 0.125, 0.5964, 0.125, 0.625, 0.175, 0.625, 0.2, 0.625, 0.2, 0.625, 0.175, 0.5964, 0.15, 0.5964, 0.125, 0.5964, 0.125, 0.5964, 0.15, 0.625, 0.25, 0.625, 0.25, 0.625, 0.25, 0.625, 0.25, 0.5964, 0.25, 0.625, 0.25, 0.625, 0.25, 0.5964, 0.25, 0.625, 0.2, 0.625, 0.225, 0.625, 0.225, 0.625, 0.2, 0.625, 0.25, 0.625, 0.25, 0.625, 0.25, 0.625, 0.25, 0.5882, 0.225, 0.5902, 0.225, 0.5902, 0.25, 0.5882, 0.25, 0.5902, 0.225, 0.5902, 0.25, 0.5902, 0.25, 0.5902, 0.225, 0.5902, 0.25, 0.5882, 0.25, 0.5882, 0.25, 0.5902, 0.25, 0.5882, 0.225, 0.5902, 0.225, 0.5902, 0.225, 0.5882, 0.225, 0.5697, 0.225, 0.5718, 0.225, 0.5718, 0.25, 0.5697, 0.25, 0.5697, 0.225, 0.5718, 0.225, 0.5718, 0.225, 0.5697, 0.225, 0.5697, 0.25, 0.5697, 0.225, 0.5697, 0.225, 0.5697, 0.25, 0.5718, 0.225, 0.5718, 0.25, 0.5718, 0.25, 0.5718, 0.225])
me_cube_002.materials.append(mat_material_001)
me_cube_002.use_remesh_fix_poles = True
me_cube_002.use_remesh_preserve_attributes = False
me_cube_002.use_mirror_vertex_groups = False
me_cube_002.update()
me_cube_004 = bpy.data.meshes.new('Cube.004')
me_cube_004.from_pydata([(-0.8823, -1.0, -1.0), (-0.8823, 1.0, -1.0), (1.0, -1.0, 0.632), (1.0, -1.0, 1.0), (1.0, 1.0, 0.632), (1.0, 1.0, 1.0), (-0.8889, -1.0, -0.7759), (-0.6628, -1.0, -0.7778), (-0.6667, -1.0, -0.5537), (-0.4406, -1.0, -0.5556), (-0.4444, -1.0, -0.3315), (-0.2184, -1.0, -0.3333), (-0.2222, -1.0, -0.1093), (0.003852, -1.0, -0.1111), (-2.235e-08, -1.0, 0.113), (0.2261, -1.0, 0.1111), (0.2222, -1.0, 0.3352), (0.4483, -1.0, 0.3333), (0.4444, -1.0, 0.5574), (0.6705, -1.0, 0.5556), (0.6667, -1.0, 0.7796), (0.8927, -1.0, 0.7778), (0.8889, -1.0, 1.002), (-0.8889, 1.0, -0.7759), (-0.6628, 1.0, -0.7778), (-0.6667, 1.0, -0.5537), (-0.4406, 1.0, -0.5556), (-0.4444, 1.0, -0.3315), (-0.2184, 1.0, -0.3333), (-0.2222, 1.0, -0.1093), (0.003852, 1.0, -0.1111), (-2.235e-08, 1.0, 0.113), (0.2261, 1.0, 0.1111), (0.2222, 1.0, 0.3352), (0.4483, 1.0, 0.3333), (0.4444, 1.0, 0.5574), (0.6705, 1.0, 0.5556), (0.6667, 1.0, 0.7796), (0.8927, 1.0, 0.7778), (0.8889, 1.0, 1.002), (1.161, 1.0, 1.0), (1.161, 1.0, 0.8398), (1.161, -1.0, 0.8398), (1.161, -1.0, 1.0), (-0.7229, 1.0, -1.0), (-0.7229, -1.0, -1.0), (1.159, 1.0, 0.632), (1.159, -1.0, 0.632), (1.0, 1.17, 0.632), (-0.8823, 1.17, -1.0), (0.8889, 1.17, 1.002), (1.0, 1.17, 1.0), (-0.8889, 1.17, -0.7759), (-0.6628, 1.17, -0.7778), (-0.6667, 1.17, -0.5537), (-0.4406, 1.17, -0.5556), (-0.4444, 1.17, -0.3315), (-0.2184, 1.17, -0.3333), (-0.2222, 1.17, -0.1093), (0.003852, 1.17, -0.1111), (-2.235e-08, 1.17, 0.113), (0.2261, 1.17, 0.1111), (0.2222, 1.17, 0.3352), (0.4483, 1.17, 0.3333), (0.4444, 1.17, 0.5574), (0.6705, 1.17, 0.5556), (0.6667, 1.17, 0.7796), (0.8927, 1.17, 0.7778), (0.8963, 1.0, 1.454), (1.007, 1.0, 1.452), (-0.8815, 1.0, -0.3242), (-0.6554, 1.0, -0.1376), (-0.4371, 1.0, 0.1203), (-0.211, 1.0, 0.327), (0.007381, 1.0, 0.5647), (0.2335, 1.0, 0.7774), (0.4518, 1.0, 1.009), (0.6779, 1.0, 1.249), (0.8963, 1.17, 1.454), (1.007, 1.17, 1.452), (-0.8815, 1.17, -0.3242), (-0.6554, 1.17, -0.1376), (-0.4371, 1.17, 0.1203), (-0.211, 1.17, 0.327), (0.007381, 1.17, 0.5647), (0.2335, 1.17, 0.7774), (0.4518, 1.17, 1.009), (0.6779, 1.17, 1.249), (1.088, 1.0, 0.9991), (1.088, 1.17, 0.9991), (1.096, 1.0, 1.451), (1.096, 1.17, 1.451), (1.947, 1.0, 0.9124), (1.947, 1.0, 0.8572), (1.947, -1.0, 0.8572), (1.947, -1.0, 0.9124), (1.0, -1.0, 0.8652), (1.0, 1.0, 0.8652), (1.159, -1.0, 0.8652), (1.159, 1.0, 0.8652), (1.161, 1.171, 1.0), (1.161, 1.185, 0.8398), (1.947, 1.185, 1.0), (1.947, 1.185, 0.8398), (1.947, 1.32, 1.366), (1.103, 1.06, 1.366), (1.947, 1.505, 1.366), (1.103, 1.172, 1.366), (2.08, 0.8982, 1.0), (2.08, 1.083, 1.0), (2.08, 1.218, 1.305), (2.08, 1.403, 1.305), (1.743, -1.0, 0.8471), (1.743, 1.0, 0.8471), (1.743, -1.0, 0.8652), (1.743, 1.0, 0.8652), (2.188, 0.857, 1.0), (2.188, 1.042, 1.0), (2.188, 1.177, 1.253), (2.188, 1.362, 1.253), (0.8978, 1.0, 1.546), (1.009, 1.0, 1.544), (0.8978, 1.17, 1.546), (1.009, 1.17, 1.544), (0.8963, 1.0, 1.454), (0.8963, 1.17, 1.454), (0.8978, 1.0, 1.546), (0.8978, 1.17, 1.546), (-0.8835, 1.0, -0.4156), (-0.8835, 1.17, -0.4156), (-0.8819, 1.0, -0.3231), (-0.8819, 1.17, -0.3231), (1.007, 1.0, 1.452), (1.007, 1.17, 1.452), (1.009, 1.0, 1.544), (1.009, 1.17, 1.544), (1.293, 1.0, 0.9972), (1.293, 1.17, 0.9972), (-0.6074, 0.8472, -0.8999), (1.044, 0.8472, 0.5319), (1.044, -0.8472, 0.5319), (-0.6074, -0.8472, -0.8999), (-0.5282, 0.7423, -0.7407), (0.9647, 0.7423, 0.5536), (0.9647, -0.7423, 0.5536), (-0.5282, -0.7423, -0.7407)], [], [(3, 22, 21, 20, 19, 18, 17, 16, 15, 14, 13, 12, 11, 10, 9, 8, 7, 6, 0, 2), (22, 3, 5, 39), (4, 5, 40, 41), (1, 4, 46, 44), (30, 31, 60, 59), (0, 6, 23, 1), (6, 7, 24, 23), (7, 8, 25, 24), (8, 9, 26, 25), (9, 10, 27, 26), (10, 11, 28, 27), (11, 12, 29, 28), (12, 13, 30, 29), (13, 14, 31, 30), (14, 15, 32, 31), (15, 16, 33, 32), (16, 17, 34, 33), (17, 18, 35, 34), (18, 19, 36, 35), (19, 20, 37, 36), (20, 21, 38, 37), (21, 22, 39, 38), (40, 43, 95, 92), (3, 2, 42, 43), (2, 4, 41, 42), (5, 3, 43, 40), (142, 143, 144, 145), (0, 1, 44, 45), (47, 46, 113, 112), (2, 0, 45, 47), (48, 49, 52, 53, 54, 55, 56, 57, 58, 59, 60, 61, 62, 63, 64, 65, 66, 67, 50, 51), (32, 61, 85, 75), (38, 39, 50, 67), (31, 32, 75, 74), (24, 25, 54, 53), (32, 33, 62, 61), (25, 26, 55, 54), (33, 34, 63, 62), (26, 27, 56, 55), (34, 35, 64, 63), (28, 57, 83, 73), (23, 24, 71, 70), (4, 1, 49, 48), (28, 29, 58, 57), (36, 37, 66, 65), (64, 35, 76, 86), (29, 30, 59, 58), (1, 23, 52, 49), (37, 38, 67, 66), (5, 4, 48, 51), (70, 71, 81, 80), (74, 75, 85, 84), (72, 73, 83, 82), (76, 77, 87, 86), (79, 78, 122, 123), (53, 52, 80, 81), (36, 65, 87, 77), (61, 60, 84, 85), (60, 31, 74, 84), (27, 28, 73, 72), (24, 53, 81, 71), (35, 36, 77, 76), (57, 56, 82, 83), (52, 23, 70, 80), (39, 5, 69, 68), (51, 50, 78, 79), (65, 64, 86, 87), (56, 27, 72, 82), (50, 39, 68, 78), (69, 5, 88, 90), (90, 88, 136), (5, 51, 89, 88), (79, 69, 90, 91), (51, 79, 91, 89), (93, 92, 95, 94), (40, 92, 104, 105), (43, 42, 94, 95), (42, 41, 93, 94), (97, 96, 98, 99), (2, 47, 98, 96), (4, 2, 96, 97), (46, 4, 97, 99), (101, 100, 102, 103), (41, 40, 100, 101), (93, 41, 101, 103), (92, 93, 103, 102), (105, 104, 106, 107), (100, 40, 105, 107), (104, 92, 108, 110), (102, 100, 107, 106), (110, 108, 116, 118), (106, 104, 110, 111), (92, 102, 109, 108), (102, 106, 111, 109), (112, 113, 115, 114), (46, 99, 115, 113), (98, 47, 112, 114), (99, 98, 114, 115), (116, 117, 119, 118), (108, 109, 117, 116), (109, 111, 119, 117), (111, 110, 118, 119), (120, 121, 123, 122), (79, 123, 135, 133), (122, 78, 125, 127), (68, 69, 121, 120), (124, 126, 130, 128), (120, 122, 127, 126), (68, 120, 126, 124), (78, 68, 124, 125), (129, 128, 130, 131), (126, 127, 131, 130), (127, 125, 129, 131), (125, 124, 128, 129), (132, 133, 135, 134), (69, 79, 133, 132), (123, 121, 134, 135), (121, 69, 132, 134), (135, 134, 90, 91), (135, 91, 79, 133), (90, 134, 132, 69), (89, 91, 137), (88, 89, 137, 136), (91, 90, 136, 137), (101, 41, 4, 48), (100, 51, 48, 101), (44, 46, 139, 138), (46, 47, 140, 139), (47, 45, 141, 140), (45, 44, 138, 141), (138, 139, 143, 142), (139, 140, 144, 143), (140, 141, 145, 144), (141, 138, 142, 145)])
_uv = me_cube_004.uv_layers.new(name='UVMap')
_uv.uv.foreach_set('vector', [0.625, 0.75, 0.5972, 0.75, 0.5694, 0.75, 0.5417, 0.75, 0.5139, 0.75, 0.4861, 0.75, 0.4583, 0.75, 0.4306, 0.75, 0.4028, 0.75, 0.375, 0.75, 0.3472, 0.75, 0.3194, 0.75, 0.2917, 0.75, 0.2639, 0.75, 0.2361, 0.75, 0.2083, 0.75, 0.1806, 0.75, 0.1528, 0.75, 0.125, 0.75, 0.375, 0.75, 0.5972, 0.75, 0.625, 0.75, 0.625, 0.5, 0.5972, 0.5, 0.375, 0.5, 0.625, 0.5, 0.625, 0.5, 0.375, 0.5, 0.125, 0.5, 0.375, 0.5, 0.375, 0.5, 0.125, 0.5, 0.3472, 0.5, 0.375, 0.5, 0.375, 0.5, 0.3472, 0.5, 0.125, 0.75, 0.1528, 0.75, 0.1528, 0.5, 0.125, 0.5, 0.1528, 0.75, 0.1806, 0.75, 0.1806, 0.5, 0.1528, 0.5, 0.1806, 0.75, 0.2083, 0.75, 0.2083, 0.5, 0.1806, 0.5, 0.2083, 0.75, 0.2361, 0.75, 0.2361, 0.5, 0.2083, 0.5, 0.2361, 0.75, 0.2639, 0.75, 0.2639, 0.5, 0.2361, 0.5, 0.2639, 0.75, 0.2917, 0.75, 0.2917, 0.5, 0.2639, 0.5, 0.2917, 0.75, 0.3194, 0.75, 0.3194, 0.5, 0.2917, 0.5, 0.3194, 0.75, 0.3472, 0.75, 0.3472, 0.5, 0.3194, 0.5, 0.3472, 0.75, 0.375, 0.75, 0.375, 0.5, 0.3472, 0.5, 0.375, 0.75, 0.4028, 0.75, 0.4028, 0.5, 0.375, 0.5, 0.4028, 0.75, 0.4306, 0.75, 0.4306, 0.5, 0.4028, 0.5, 0.4306, 0.75, 0.4583, 0.75, 0.4583, 0.5, 0.4306, 0.5, 0.4583, 0.75, 0.4861, 0.75, 0.4861, 0.5, 0.4583, 0.5, 0.4861, 0.75, 0.5139, 0.75, 0.5139, 0.5, 0.4861, 0.5, 0.5139, 0.75, 0.5417, 0.75, 0.5417, 0.5, 0.5139, 0.5, 0.5417, 0.75, 0.5694, 0.75, 0.5694, 0.5, 0.5417, 0.5, 0.5694, 0.75, 0.5972, 0.75, 0.5972, 0.5, 0.5694, 0.5, 0.625, 0.5, 0.625, 0.75, 0.625, 0.75, 0.625, 0.5, 0.625, 0.75, 0.375, 0.75, 0.375, 0.75, 0.625, 0.75, 0.375, 0.75, 0.375, 0.5, 0.375, 0.5, 0.375, 0.75, 0.625, 0.5, 0.625, 0.75, 0.625, 0.75, 0.625, 0.5, 0.1509, 0.5322, 0.3491, 0.5322, 0.3491, 0.7178, 0.1509, 0.7178, 0.125, 0.75, 0.125, 0.5, 0.125, 0.5, 0.125, 0.75, 0.375, 0.75, 0.375, 0.5, 0.375, 0.5, 0.375, 0.75, 0.375, 0.75, 0.125, 0.75, 0.125, 0.75, 0.375, 0.75, 0.375, 0.5, 0.125, 0.5, 0.1528, 0.5, 0.1806, 0.5, 0.2083, 0.5, 0.2361, 0.5, 0.2639, 0.5, 0.2917, 0.5, 0.3194, 0.5, 0.3472, 0.5, 0.375, 0.5, 0.4028, 0.5, 0.4306, 0.5, 0.4583, 0.5, 0.4861, 0.5, 0.5139, 0.5, 0.5417, 0.5, 0.5694, 0.5, 0.5972, 0.5, 0.625, 0.5, 0.4028, 0.5, 0.4028, 0.5, 0.4028, 0.5, 0.4028, 0.5, 0.5694, 0.5, 0.5972, 0.5, 0.5972, 0.5, 0.5694, 0.5, 0.375, 0.5, 0.4028, 0.5, 0.4028, 0.5, 0.375, 0.5, 0.1806, 0.5, 0.2083, 0.5, 0.2083, 0.5, 0.1806, 0.5, 0.4028, 0.5, 0.4306, 0.5, 0.4306, 0.5, 0.4028, 0.5, 0.2083, 0.5, 0.2361, 0.5, 0.2361, 0.5, 0.2083, 0.5, 0.4306, 0.5, 0.4583, 0.5, 0.4583, 0.5, 0.4306, 0.5, 0.2361, 0.5, 0.2639, 0.5, 0.2639, 0.5, 0.2361, 0.5, 0.4583, 0.5, 0.4861, 0.5, 0.4861, 0.5, 0.4583, 0.5, 0.2917, 0.5, 0.2917, 0.5, 0.2917, 0.5, 0.2917, 0.5, 0.1528, 0.5, 0.1806, 0.5, 0.1806, 0.5, 0.1528, 0.5, 0.375, 0.5, 0.125, 0.5, 0.125, 0.5, 0.375, 0.5, 0.2917, 0.5, 0.3194, 0.5, 0.3194, 0.5, 0.2917, 0.5, 0.5139, 0.5, 0.5417, 0.5, 0.5417, 0.5, 0.5139, 0.5, 0.4861, 0.5, 0.4861, 0.5, 0.4861, 0.5, 0.4861, 0.5, 0.3194, 0.5, 0.3472, 0.5, 0.3472, 0.5, 0.3194, 0.5, 0.125, 0.5, 0.1528, 0.5, 0.1528, 0.5, 0.125, 0.5, 0.5417, 0.5, 0.5694, 0.5, 0.5694, 0.5, 0.5417, 0.5, 0.625, 0.5, 0.375, 0.5, 0.375, 0.5, 0.625, 0.5, 0.1528, 0.5, 0.1806, 0.5, 0.1806, 0.5, 0.1528, 0.5, 0.375, 0.5, 0.4028, 0.5, 0.4028, 0.5, 0.375, 0.5, 0.2639, 0.5, 0.2917, 0.5, 0.2917, 0.5, 0.2639, 0.5, 0.4861, 0.5, 0.5139, 0.5, 0.5139, 0.5, 0.4861, 0.5, 0.625, 0.5, 0.5972, 0.5, 0.5972, 0.5, 0.625, 0.5, 0.1806, 0.5, 0.1528, 0.5, 0.1528, 0.5, 0.1806, 0.5, 0.5139, 0.5, 0.5139, 0.5, 0.5139, 0.5, 0.5139, 0.5, 0.4028, 0.5, 0.375, 0.5, 0.375, 0.5, 0.4028, 0.5, 0.375, 0.5, 0.375, 0.5, 0.375, 0.5, 0.375, 0.5, 0.2639, 0.5, 0.2917, 0.5, 0.2917, 0.5, 0.2639, 0.5, 0.1806, 0.5, 0.1806, 0.5, 0.1806, 0.5, 0.1806, 0.5, 0.4861, 0.5, 0.5139, 0.5, 0.5139, 0.5, 0.4861, 0.5, 0.2917, 0.5, 0.2639, 0.5, 0.2639, 0.5, 0.2917, 0.5, 0.1528, 0.5, 0.1528, 0.5, 0.1528, 0.5, 0.1528, 0.5, 0.5972, 0.5, 0.625, 0.5, 0.625, 0.5, 0.5972, 0.5, 0.625, 0.5, 0.5972, 0.5, 0.5972, 0.5, 0.625, 0.5, 0.5139, 0.5, 0.4861, 0.5, 0.4861, 0.5, 0.5139, 0.5, 0.2639, 0.5, 0.2639, 0.5, 0.2639, 0.5, 0.2639, 0.5, 0.5972, 0.5, 0.5972, 0.5, 0.5972, 0.5, 0.5972, 0.5, 0.625, 0.5, 0.625, 0.5, 0.625, 0.5, 0.625, 0.5, 0.625, 0.5, 0.625, 0.5, 0.625, 0.5, 0.625, 0.5, 0.625, 0.5, 0.625, 0.5, 0.625, 0.5, 0.625, 0.5, 0.625, 0.5, 0.625, 0.5, 0.625, 0.5, 0.625, 0.5, 0.625, 0.5, 0.625, 0.5, 0.625, 0.5, 0.375, 0.5, 0.625, 0.5, 0.625, 0.75, 0.375, 0.75, 0.625, 0.5, 0.625, 0.5, 0.625, 0.5, 0.625, 0.5, 0.625, 0.75, 0.375, 0.75, 0.375, 0.75, 0.625, 0.75, 0.375, 0.75, 0.375, 0.5, 0.375, 0.5, 0.375, 0.75, 0.375, 0.5, 0.375, 0.75, 0.375, 0.75, 0.375, 0.5, 0.375, 0.75, 0.375, 0.75, 0.375, 0.75, 0.375, 0.75, 0.375, 0.5, 0.375, 0.75, 0.375, 0.75, 0.375, 0.5, 0.375, 0.5, 0.375, 0.5, 0.375, 0.5, 0.375, 0.5, 0.375, 0.5, 0.625, 0.5, 0.625, 0.5, 0.375, 0.5, 0.375, 0.5, 0.625, 0.5, 0.625, 0.5, 0.375, 0.5, 0.375, 0.5, 0.375, 0.5, 0.375, 0.5, 0.375, 0.5, 0.625, 0.5, 0.375, 0.5, 0.375, 0.5, 0.625, 0.5, 0.625, 0.5, 0.625, 0.5, 0.625, 0.5, 0.625, 0.5, 0.625, 0.5, 0.625, 0.5, 0.625, 0.5, 0.625, 0.5, 0.625, 0.5, 0.625, 0.5, 0.625, 0.5, 0.625, 0.5, 0.625, 0.5, 0.625, 0.5, 0.625, 0.5, 0.625, 0.5, 0.625, 0.5, 0.625, 0.5, 0.625, 0.5, 0.625, 0.5, 0.625, 0.5, 0.625, 0.5, 0.625, 0.5, 0.625, 0.5, 0.625, 0.5, 0.625, 0.5, 0.625, 0.5, 0.625, 0.5, 0.625, 0.5, 0.625, 0.5, 0.625, 0.5, 0.625, 0.5, 0.375, 0.75, 0.375, 0.5, 0.375, 0.5, 0.375, 0.75, 0.375, 0.5, 0.375, 0.5, 0.375, 0.5, 0.375, 0.5, 0.375, 0.75, 0.375, 0.75, 0.375, 0.75, 0.375, 0.75, 0.375, 0.5, 0.375, 0.75, 0.375, 0.75, 0.375, 0.5, 0.625, 0.5, 0.625, 0.5, 0.625, 0.5, 0.625, 0.5, 0.625, 0.5, 0.625, 0.5, 0.625, 0.5, 0.625, 0.5, 0.625, 0.5, 0.625, 0.5, 0.625, 0.5, 0.625, 0.5, 0.625, 0.5, 0.625, 0.5, 0.625, 0.5, 0.625, 0.5, 0.5972, 0.5, 0.625, 0.5, 0.625, 0.5, 0.5972, 0.5, 0.625, 0.5, 0.625, 0.5, 0.625, 0.5, 0.625, 0.5, 0.5972, 0.5, 0.5972, 0.5, 0.5972, 0.5, 0.5972, 0.5, 0.5972, 0.5, 0.625, 0.5, 0.625, 0.5, 0.5972, 0.5, 0.5972, 0.5, 0.5972, 0.5, 0.5972, 0.5, 0.5972, 0.5, 0.5972, 0.5, 0.5972, 0.5, 0.5972, 0.5, 0.5972, 0.5, 0.5972, 0.5, 0.5972, 0.5, 0.5972, 0.5, 0.5972, 0.5, 0.5972, 0.5, 0.5972, 0.5, 0.5972, 0.5, 0.5972, 0.5, 0.5972, 0.5, 0.5972, 0.5, 0.5972, 0.5, 0.5972, 0.5, 0.5972, 0.5, 0.5972, 0.5, 0.5972, 0.5, 0.5972, 0.5, 0.5972, 0.5, 0.5972, 0.5, 0.5972, 0.5, 0.5972, 0.5, 0.5972, 0.5, 0.5972, 0.5, 0.5972, 0.5, 0.5972, 0.5, 0.625, 0.5, 0.625, 0.5, 0.625, 0.5, 0.625, 0.5, 0.625, 0.5, 0.625, 0.5, 0.625, 0.5, 0.625, 0.5, 0.625, 0.5, 0.625, 0.5, 0.625, 0.5, 0.625, 0.5, 0.625, 0.5, 0.625, 0.5, 0.625, 0.5, 0.625, 0.5, 0.625, 0.5, 0.625, 0.5, 0.625, 0.5, 0.625, 0.5, 0.0, 0.0, 0.0, 0.0, 0.0, 0.0, 0.0, 0.0, 0.0, 0.0, 0.0, 0.0, 0.0, 0.0, 0.0, 0.0, 0.625, 0.5, 0.625, 0.5, 0.625, 0.5, 0.625, 0.5, 0.625, 0.5, 0.625, 0.5, 0.625, 0.5, 0.625, 0.5, 0.625, 0.5, 0.625, 0.5, 0.625, 0.5, 0.0, 0.0, 0.0, 0.0, 0.0, 0.0, 0.0, 0.0, 0.0, 0.0, 0.0, 0.0, 0.0, 0.0, 0.0, 0.0, 0.125, 0.5, 0.375, 0.5, 0.3597, 0.5191, 0.1403, 0.5191, 0.375, 0.5, 0.375, 0.75, 0.3597, 0.7309, 0.3597, 0.5191, 0.375, 0.75, 0.125, 0.75, 0.1403, 0.7309, 0.3597, 0.7309, 0.125, 0.75, 0.125, 0.5, 0.1403, 0.5191, 0.1403, 0.7309, 0.1403, 0.5191, 0.3597, 0.5191, 0.3491, 0.5322, 0.1509, 0.5322, 0.3597, 0.5191, 0.3597, 0.7309, 0.3491, 0.7178, 0.3491, 0.5322, 0.3597, 0.7309, 0.1403, 0.7309, 0.1509, 0.7178, 0.3491, 0.7178, 0.1403, 0.7309, 0.1403, 0.5191, 0.1509, 0.5322, 0.1509, 0.7178])
me_cube_004.materials.append(mat_material_002)
me_cube_004.use_remesh_fix_poles = True
me_cube_004.use_remesh_preserve_attributes = False
me_cube_004.use_mirror_vertex_groups = False
me_cube_004.update()

# ---- objects
ob_slide = bpy.data.objects.new('Slide', me_cube_002)
ob_slidesteps = bpy.data.objects.new('SlideSteps', me_cube_004)

# ---- transforms, parenting, visibility, modifiers, constraints
ob_slide.location = (0.0, 0.0, 0.0)
ob_slide.lineart.crease_threshold = 0.0
_m = ob_slide.modifiers.new('Mirror', 'MIRROR')
_m.use_axis = (False, True, False)
ob_slidesteps.location = (-9.446, 0.0, 0.8153)
ob_slidesteps.scale = (1.706, 1.0, 1.706)
ob_slidesteps.lineart.crease_threshold = 0.0
_m = ob_slidesteps.modifiers.new('Mirror', 'MIRROR')
_m.use_axis = (False, True, False)

# ---- collection membership
col_collection.objects.link(ob_slide)
col_collection.objects.link(ob_slidesteps)

# ---- scene / render settings (as saved in the file)
scene.frame_start = 1; scene.frame_end = 250; scene.frame_set(1)
scene.render.engine = 'BLENDER_EEVEE_NEXT'
scene.cycles.use_denoising = False
scene.cycles.samples = 128
scene.cycles.sampling_pattern = 'TABULATED_SOBOL'
scene.cycles.use_adaptive_sampling = False
scene.cycles.use_light_tree = False
scene.view_settings.view_transform = 'Filmic'
bpy.context.view_layer.update()

# ---- added for rendering (the .blend has no active camera and no usable light): camera, sun
cam_auto = bpy.data.cameras.new('AutoCamera')
cam_auto.lens = 50.0
cam_auto.sensor_width = 36.0
cam_auto.clip_end = 1000.0
ob_auto_camera = bpy.data.objects.new('AutoCamera', cam_auto)
scene.collection.objects.link(ob_auto_camera)
ob_auto_camera.location = (8.09231, -15.2791, 11.3757)
ob_auto_camera.rotation_euler = (1.09748, -7.21219e-08, 0.694738)
scene.camera = ob_auto_camera
light_auto_sun = bpy.data.lights.new('AutoSun', 'SUN')
light_auto_sun.energy = 3.0
light_auto_sun.angle = 0.0523599
ob_auto_sun = bpy.data.objects.new('AutoSun', light_auto_sun)
scene.collection.objects.link(ob_auto_sun)
ob_auto_sun.rotation_euler = (0.872665, 0.174533, 0.523599)
bpy.context.view_layer.update()
